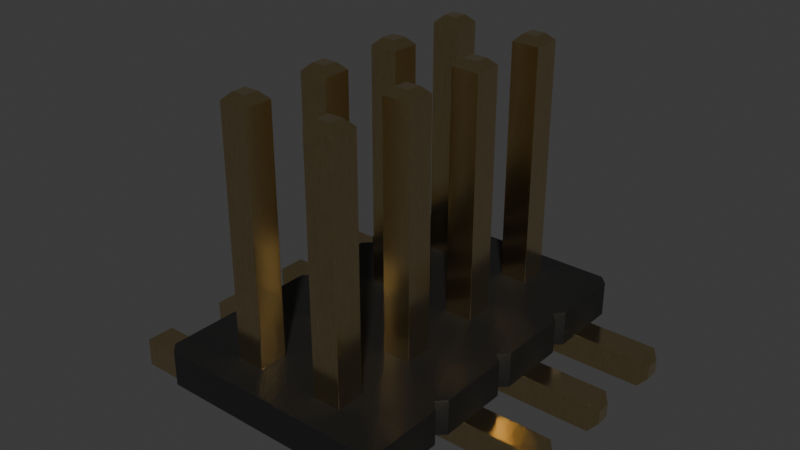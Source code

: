 # Source: PinHeader_2x4_P1.27mm_SMD.blend  (saved by Blender 4.1.24; exported with 4.5.12 LTS)
import bpy
from mathutils import Matrix  # noqa: F401  (used for matrix-valued properties, if any)

bpy.ops.wm.read_factory_settings(use_empty=True)
scene = bpy.context.scene
scene.name = 'Scene'

# ---- collections
col_pinheader_2x4_p1_27mm_smd = bpy.data.collections.new('PinHeader_2x4_P1.27mm_SMD'); scene.collection.children.link(col_pinheader_2x4_p1_27mm_smd)

# ---- materials (node trees are filled in below, after node groups)
mat_plastic_matte_black = bpy.data.materials.new('plastic_matte_black')
mat_plastic_matte_black.use_transparent_shadow = False
mat_plastic_matte_black.preview_render_type = 'CUBE'
mat_metal_goldpins_1 = bpy.data.materials.new('metal_goldpins_1')
mat_metal_goldpins_1.alpha_threshold = 0.0
mat_metal_goldpins_1.use_transparent_shadow = False
mat_metal_goldpins_1.preview_render_type = 'CUBE'
mat_metal_goldpins_1.diffuse_color = (0.5, 0.4018, 0.08046, 1.0)
mat_metal_goldpins_1.specular_color = (0.01, 0.05, 0.01)
mat_metal_goldpins_1.roughness = 0.5

# ---- material node trees
mat_plastic_matte_black.use_nodes = True; mat_plastic_matte_black.node_tree.nodes.clear()
_N = mat_plastic_matte_black.node_tree.nodes; _L = mat_plastic_matte_black.node_tree.links
n0 = _N.new('ShaderNodeOutputMaterial'); n0.name = 'Material Output'; n0.location = (463, 300)
n1 = _N.new('ShaderNodeBsdfPrincipled'); n1.name = 'Principled BSDF'; n1.location = (173, 300)
n1.distribution = 'GGX'
n1.subsurface_method = 'BURLEY'
n1.inputs[1].default_value = 0.06818
n1.inputs[2].default_value = 0.5182
n1.inputs[3].default_value = 1.45
n1.inputs[13].default_value = 0.6432
n1.inputs[20].default_value = 0.1027
n1.inputs[27].default_value = (0.0, 0.0, 0.0, 1.0)
n1.inputs[28].default_value = 1.0
n2 = _N.new('ShaderNodeTexCoord'); n2.name = 'Texture Coordinate'; n2.location = (-1001, 105)
n3 = _N.new('ShaderNodeBump'); n3.name = 'Bump'; n3.location = (-135, -86)
n3.inputs[0].default_value = 0.1
n3.inputs[1].default_value = 0.4
n3.inputs[2].default_value = 1.0
n4 = _N.new('ShaderNodeMapping'); n4.name = 'Mapping'; n4.location = (-755, 143)
n4.inputs[3].default_value = (2.0, 2.0, 2.0)
n5 = _N.new('ShaderNodeValToRGB'); n5.name = 'ColorRamp'; n5.location = (-147, 213)
while len(n5.color_ramp.elements) > 1: n5.color_ramp.elements.remove(n5.color_ramp.elements[-1])
n5.color_ramp.elements[0].position = 0.0; n5.color_ramp.elements[0].color = (0.005014, 0.005014, 0.005014, 1.0)
_e = n5.color_ramp.elements.new(0.9955); _e.color = (0.01269, 0.01269, 0.01269, 1.0)
n6 = _N.new('ShaderNodeTexNoise'); n6.name = 'Noise Texture'; n6.location = (-455, 203)
n6.inputs[2].default_value = 200.0
n6.inputs[3].default_value = 5.6
n6.inputs[4].default_value = 0.5208
_L.new(n1.outputs[0], n0.inputs[0])
_L.new(n6.outputs[0], n5.inputs[0])
_L.new(n5.outputs[0], n1.inputs[0])
_L.new(n2.outputs[2], n4.inputs[0])
_L.new(n4.outputs[0], n6.inputs[0])
_L.new(n6.outputs[0], n3.inputs[3])
_L.new(n3.outputs[0], n1.inputs[5])
n0.is_active_output = True
mat_metal_goldpins_1.use_nodes = True; mat_metal_goldpins_1.node_tree.nodes.clear()
_N = mat_metal_goldpins_1.node_tree.nodes; _L = mat_metal_goldpins_1.node_tree.links
n0 = _N.new('ShaderNodeOutputMaterial'); n0.name = 'Material Output'; n0.location = (521, 283)
n1 = _N.new('ShaderNodeBsdfPrincipled'); n1.name = 'Principled BSDF'; n1.location = (231, 283)
n1.distribution = 'GGX'
n1.subsurface_method = 'BURLEY'
n1.inputs[1].default_value = 1.0
n1.inputs[2].default_value = 0.1841
n1.inputs[3].default_value = 1.45
n1.inputs[8].default_value = 1.0
n1.inputs[10].default_value = 0.02727
n1.inputs[13].default_value = 0.475
n1.inputs[20].default_value = 0.2891
n1.inputs[24].default_value = 0.03545
n1.inputs[27].default_value = (0.0, 0.0, 0.0, 1.0)
n1.inputs[28].default_value = 1.0
n2 = _N.new('ShaderNodeMapping'); n2.name = 'Mapping'; n2.location = (-783, 233)
n2.vector_type = 'VECTOR'
n2.inputs[3].default_value = (29.8, 40.0, 1.0)
n3 = _N.new('ShaderNodeTexCoord'); n3.name = 'Texture Coordinate'; n3.location = (-1071, 295)
n4 = _N.new('ShaderNodeTexNoise'); n4.name = 'Noise Texture'; n4.location = (-553, 188)
n4.inputs[3].default_value = 13.2
n4.inputs[4].default_value = 0.8833
n4.inputs[8].default_value = 4.0
n5 = _N.new('ShaderNodeValToRGB'); n5.name = 'ColorRamp'; n5.location = (-286, 264)
while len(n5.color_ramp.elements) > 1: n5.color_ramp.elements.remove(n5.color_ramp.elements[-1])
n5.color_ramp.elements[0].position = 0.3295; n5.color_ramp.elements[0].color = (0.9756, 0.7616, 0.4151, 1.0)
_e = n5.color_ramp.elements.new(0.8); _e.color = (0.2997, 0.2211, 0.05513, 1.0)
n6 = _N.new('ShaderNodeMix'); n6.name = 'Mix'; n6.location = (17, 298)
n6.data_type = 'RGBA'
n6.inputs[0].default_value = 0.02727
n6.inputs[7].default_value = (0.5518, 0.2626, 0.03915, 1.0)
_L.new(n1.outputs[0], n0.inputs[0])
_L.new(n2.outputs[0], n4.inputs[0])
_L.new(n3.outputs[0], n2.inputs[0])
_L.new(n4.outputs[0], n5.inputs[0])
_L.new(n5.outputs[0], n6.inputs[6])
_L.new(n6.outputs[2], n1.inputs[0])
n0.is_active_output = True

# ---- world
world_world = bpy.data.worlds.new('World'); scene.world = world_world
world_world.use_nodes = True; world_world.node_tree.nodes.clear()
_N = world_world.node_tree.nodes; _L = world_world.node_tree.links
n0 = _N.new('ShaderNodeOutputWorld'); n0.name = 'World Output'; n0.location = (300, 300)
n1 = _N.new('ShaderNodeBackground'); n1.name = 'Background'; n1.location = (10, 300)
n1.inputs[0].default_value = (0.05088, 0.05088, 0.05088, 1.0)
_L.new(n1.outputs[0], n0.inputs[0])
n0.is_active_output = True
world_world.color = (0.05088, 0.05088, 0.05088)
world_world.use_sun_shadow = False
world_world.sun_shadow_jitter_overblur = 0.0

# ---- meshes
me_pinheader_2x4_p1_27mm_smd = bpy.data.meshes.new('PinHeader_2x4_P1.27mm_SMD')
me_pinheader_2x4_p1_27mm_smd.from_pydata([(1.7, 2.413, 0.9), (-1.573, 2.54, 0.4), (1.573, 2.54, 0.4), (-1.7, 2.413, 0.4), (-0.435, 2.105, 0.4), (-0.435, 1.705, 0.4), (-1.7, 1.397, 0.4), (-1.573, 1.27, 0.4), (-1.7, 1.143, 0.4), (-0.835, 0.835, 0.4), (-0.435, 0.435, 0.4), (-1.573, 0.0, 0.4), (-0.835, -0.835, 0.4), (-1.7, -1.143, 0.4), (-0.835, -1.705, 0.4), (-0.435, -2.105, 0.4), (-0.835, -2.105, 0.4), (-1.7, -2.413, 0.4), (0.835, -2.105, 0.4), (0.435, -2.105, 0.4), (0.435, -1.705, 0.4), (0.835, -1.705, 0.4), (1.7, -0.127, 0.4), (1.7, 0.127, 0.4), (0.835, 0.435, 0.4), (0.835, 0.835, 0.4), (0.835, 1.705, 0.4), (0.435, 1.705, 0.4), (0.435, 2.105, 0.4), (1.7, 2.413, 0.4), (-1.573, 2.54, 0.9), (-1.7, 2.413, 0.9), (-1.573, -1.27, 0.9), (-1.7, -1.397, 0.9), (1.573, 0.0, 0.9), (1.7, 1.397, 0.9), (1.573, 2.54, 0.9), (0.835, 0.835, 0.9), (0.435, 0.835, 0.9), (-0.835, 0.835, 0.9), (-0.435, 0.835, 0.9), (0.835, -0.835, 0.9), (0.835, -0.435, 0.9), (-0.435, -0.435, 0.9), (-0.435, -0.835, 0.9), (-0.835, 2.105, 0.9), (-0.435, 2.105, 0.9), (0.835, 1.705, 0.9), (0.835, 2.105, 0.9), (0.435, 1.705, 0.9), (-1.7, 1.397, 0.9), (0.835, 2.105, 0.4), (1.573, 1.27, 0.4), (1.7, 1.397, 0.4), (1.7, 1.143, 0.4), (1.573, 1.27, 0.9), (1.7, 0.127, 0.9), (1.7, 1.143, 0.9), (0.435, 0.835, 0.4), (0.435, 0.435, 0.4), (1.573, 0.0, 0.4), (1.7, -0.127, 0.9), (1.7, -1.143, 0.4), (0.435, -0.435, 0.4), (0.835, -0.435, 0.4), (0.435, -0.835, 0.4), (0.835, -0.835, 0.4), (1.573, -1.27, 0.4), (1.573, -1.27, 0.9), (1.7, -1.143, 0.9), (1.7, -1.397, 0.4), (1.7, -2.413, 0.4), (1.7, -1.397, 0.9), (1.573, -2.54, 0.4), (1.7, -2.413, 0.9), (-1.573, -2.54, 0.9), (1.573, -2.54, 0.9), (-1.573, -2.54, 0.4), (-1.7, -2.413, 0.9), (-0.435, -1.705, 0.4), (-1.7, -1.397, 0.4), (-1.7, -1.143, 0.9), (-1.573, -1.27, 0.4), (-1.7, -0.127, 0.4), (-0.435, -0.835, 0.4), (-0.435, -0.435, 0.4), (-0.835, -0.435, 0.4), (-1.573, 0.0, 0.9), (-1.7, -0.127, 0.9), (-1.7, 0.127, 0.4), (-1.7, 1.143, 0.9), (-1.7, 0.127, 0.9), (-0.835, 0.435, 0.4), (-0.435, 0.835, 0.4), (-1.573, 1.27, 0.9), (-0.835, 1.705, 0.4), (-0.835, 2.105, 0.4), (0.435, 0.435, 0.9), (0.835, 0.435, 0.9), (-0.435, 0.435, 0.9), (-0.835, 0.435, 0.9), (0.435, -0.435, 0.9), (0.435, -0.835, 0.9), (-0.835, -0.435, 0.9), (-0.835, -0.835, 0.9), (-0.835, -2.105, 0.9), (-0.435, -2.105, 0.9), (-0.435, -1.705, 0.9), (-0.835, -1.705, 0.9), (0.435, -2.105, 0.9), (0.835, -2.105, 0.9), (0.835, -1.705, 0.9), (0.435, -1.705, 0.9), (-0.835, 1.705, 0.9), (-0.435, 1.705, 0.9), (0.435, 2.105, 0.9), (-0.435, 2.105, 0.4), (-0.435, 1.705, 0.4), (-0.835, 0.835, 0.4), (-0.435, 0.435, 0.4), (-0.835, -0.835, 0.4), (-0.835, -1.705, 0.4), (-0.435, -2.105, 0.4), (-0.835, -2.105, 0.4), (0.835, -2.105, 0.4), (0.435, -2.105, 0.4), (0.435, -1.705, 0.4), (0.835, -1.705, 0.4), (0.835, 0.435, 0.4), (0.835, 0.835, 0.4), (0.835, 1.705, 0.4), (0.435, 1.705, 0.4), (0.435, 2.105, 0.4), (-2.685, 2.105, 0.4), (0.7315, 2.105, 0.01363), (0.4886, 2.105, 0.2), (0.835, 2.105, 0.4), (0.835, 1.705, 0.0), (0.635, 1.705, 0.05359), (0.4886, 1.705, 0.2), (0.635, 2.105, 0.05359), (0.5522, 2.105, 0.1172), (0.4486, 2.105, 0.2965), (0.7315, 1.705, 0.01363), (0.5522, 1.705, 0.1172), (0.4486, 1.705, 0.2965), (0.835, 0.835, 0.0), (0.5522, 0.835, 0.1172), (0.4486, 0.835, 0.2965), (0.435, 0.835, 0.4), (0.7315, 0.435, 0.01363), (0.5522, 0.435, 0.1172), (0.4886, 0.435, 0.2), (0.7315, 0.835, 0.01363), (0.635, 0.835, 0.05359), (0.4886, 0.835, 0.2), (0.835, 0.435, 0.0), (0.635, 0.435, 0.05359), (0.4486, 0.435, 0.2965), (0.435, 0.435, 0.4), (0.635, -0.435, 0.05359), (0.5522, -0.435, 0.1172), (0.4886, -0.435, 0.2), (0.4486, -0.435, 0.2965), (0.435, -0.435, 0.4), (0.835, -0.435, 0.4), (0.835, -0.835, 0.0), (0.435, -0.835, 0.4), (0.7315, -0.435, 0.01363), (0.7315, -0.835, 0.01363), (0.635, -0.835, 0.05359), (0.5522, -0.835, 0.1172), (0.4886, -0.835, 0.2), (0.4486, -0.835, 0.2965), (0.835, -0.835, 0.4), (0.7315, -1.705, 0.01363), (0.835, -1.705, 0.0), (0.835, -2.105, 0.0), (0.7315, -2.105, 0.01363), (0.5522, -2.105, 0.1172), (0.4886, -2.105, 0.2), (0.635, -1.705, 0.05359), (0.5522, -1.705, 0.1172), (0.4886, -1.705, 0.2), (0.4486, -1.705, 0.2965), (0.635, -2.105, 0.05359), (0.4486, -2.105, 0.2965), (-0.7315, -2.105, 0.01363), (-0.635, -2.105, 0.05359), (-0.4886, -2.105, 0.2), (-0.4486, -2.105, 0.2965), (-0.4886, -1.705, 0.2), (-0.4486, -1.705, 0.2965), (-0.435, -1.705, 0.4), (-0.835, -2.105, 0.0), (-0.5522, -2.105, 0.1172), (-2.685, -1.705, 0.4), (-2.685, -1.705, 0.0), (-0.835, -1.705, 0.0), (-0.7315, -1.705, 0.01363), (-0.635, -1.705, 0.05359), (-0.5522, -1.705, 0.1172), (-2.685, -0.835, 0.4), (-0.635, -0.835, 0.05359), (-0.4486, -0.835, 0.2965), (-0.635, -0.435, 0.05359), (-0.4886, -0.435, 0.2), (-0.4486, -0.435, 0.2965), (-0.435, -0.835, 0.4), (-0.7315, -0.835, 0.01363), (-0.5522, -0.835, 0.1172), (-0.4886, -0.835, 0.2), (-0.835, -0.435, 0.0), (-0.7315, -0.435, 0.01363), (-0.5522, -0.435, 0.1172), (-0.435, -0.435, 0.4), (-0.835, -0.435, 0.4), (-2.685, 0.435, 0.4), (-0.635, 0.435, 0.05359), (-0.4886, 0.435, 0.2), (-0.835, 0.435, 0.4), (-0.4486, 0.835, 0.2965), (-0.7315, 0.435, 0.01363), (-0.5522, 0.435, 0.1172), (-0.4486, 0.435, 0.2965), (-2.685, 0.835, 0.4), (-0.835, 0.835, 0.0), (-0.7315, 0.835, 0.01363), (-0.635, 0.835, 0.05359), (-0.5522, 0.835, 0.1172), (-0.4886, 0.835, 0.2), (-0.435, 0.835, 0.4), (-0.5522, 1.705, 0.1172), (-0.4886, 1.705, 0.2), (-0.835, 1.705, 0.4), (-0.835, 2.105, 0.0), (-0.7315, 2.105, 0.01363), (-0.635, 2.105, 0.05359), (-0.5522, 2.105, 0.1172), (-0.7315, 1.705, 0.01363), (-0.635, 1.705, 0.05359), (-0.4486, 1.705, 0.2965), (-2.685, 2.105, 0.0), (-0.4886, 2.105, 0.2), (-0.4486, 2.105, 0.2965), (-0.835, 2.105, 0.4), (0.835, 0.435, 4.3), (-0.435, 0.435, 4.3), (-0.835, 0.835, 4.3), (0.835, -0.435, 4.3), (0.435, -0.435, 4.3), (0.435, -0.835, 4.3), (0.835, -0.835, 4.3), (-0.435, -0.835, 4.3), (-0.835, -0.835, 4.3), (-0.435, -0.435, 4.3), (-0.835, -2.105, 4.3), (-0.435, -1.705, 4.3), (-0.835, -1.705, 4.3), (0.435, -1.705, 4.3), (-0.435, 1.705, 4.3), (-0.835, 1.705, 4.3), (0.835, 2.105, 4.3), (0.435, 2.105, 4.3), (-2.785, 2.005, 0.3), (2.685, 2.105, 0.4), (2.685, 1.705, 0.4), (2.785, 2.005, 0.1), (0.835, 2.105, 0.0), (2.685, 1.705, 0.0), (2.685, 0.435, 0.4), (2.685, 0.435, 0.0), (2.685, -0.835, 0.4), (2.785, -0.535, 0.3), (2.785, -0.535, 0.1), (2.685, -0.435, 0.0), (0.835, -0.435, 0.0), (2.785, -0.735, 0.1), (2.785, -1.805, 0.3), (2.785, -1.805, 0.1), (2.685, -1.705, 0.4), (2.685, -2.105, 0.0), (2.685, -2.105, 0.4), (2.785, -2.005, 0.3), (-2.685, -2.105, 0.4), (-2.685, -0.835, 0.0), (-2.785, -0.735, 0.3), (-0.835, -0.835, 0.0), (-2.685, -0.435, 0.4), (-2.785, -0.535, 0.3), (-2.685, -0.435, 0.0), (-2.785, 0.535, 0.1), (-2.685, 0.835, 0.0), (-2.685, 0.435, 0.0), (-0.835, 0.435, 0.0), (-2.785, 0.735, 0.1), (-2.685, 1.705, 0.4), (-2.785, 1.805, 0.3), (-0.835, 1.705, 0.0), (0.535, 0.735, 4.4), (0.835, 0.835, 4.3), (0.435, 0.835, 4.3), (0.435, 0.435, 4.3), (0.535, 0.535, 4.4), (0.735, 0.535, 4.4), (-0.435, 0.835, 4.3), (-0.835, 0.435, 4.3), (-0.735, 0.535, 4.4), (0.535, -0.535, 4.4), (0.735, -0.535, 4.4), (-0.535, -0.535, 4.4), (-0.835, -0.435, 4.3), (-0.435, -2.105, 4.3), (-0.535, -2.005, 4.4), (-0.535, -1.805, 4.4), (-0.735, -1.805, 4.4), (0.735, -2.005, 4.4), (0.435, -2.105, 4.3), (0.835, -2.105, 4.3), (0.535, -1.805, 4.4), (0.835, -1.705, 4.3), (-0.835, 2.105, 4.3), (-0.535, 1.805, 4.4), (-0.435, 2.105, 4.3), (0.735, 2.005, 4.4), (0.535, 2.005, 4.4), (0.535, 1.805, 4.4), (0.735, 1.805, 4.4), (0.835, 1.705, 4.3), (0.435, 1.705, 4.3), (-2.785, 2.005, 0.1), (2.785, 2.005, 0.3), (2.785, 1.805, 0.3), (2.785, 1.805, 0.1), (2.685, 2.105, 0.0), (2.685, 0.835, 0.4), (2.785, 0.735, 0.3), (2.785, 0.535, 0.3), (2.785, 0.735, 0.1), (2.785, 0.535, 0.1), (2.685, 0.835, 0.0), (2.685, -0.435, 0.4), (2.785, -0.735, 0.3), (2.685, -0.835, 0.0), (2.785, -2.005, 0.1), (2.685, -1.705, 0.0), (-2.785, -1.805, 0.3), (-2.785, -2.005, 0.3), (-2.785, -2.005, 0.1), (-2.785, -1.805, 0.1), (-2.685, -2.105, 0.0), (-2.785, -0.535, 0.1), (-2.785, -0.735, 0.1), (-2.785, 0.735, 0.3), (-2.785, 0.535, 0.3), (-2.685, 1.705, 0.0), (-2.785, 1.805, 0.1), (0.735, 0.735, 4.4), (-0.535, 0.735, 4.4), (-0.535, 0.535, 4.4), (-0.735, 0.735, 4.4), (0.535, -0.735, 4.4), (0.735, -0.735, 4.4), (-0.535, -0.735, 4.4), (-0.735, -0.735, 4.4), (-0.735, -0.535, 4.4), (-0.735, -2.005, 4.4), (0.535, -2.005, 4.4), (0.735, -1.805, 4.4), (-0.535, 2.005, 4.4), (-0.735, 1.805, 4.4), (-0.735, 2.005, 4.4)], [], [(50, 31, 3, 6), (216, 288, 202, 120), (256, 312, 313, 366), (105, 16, 14, 108), (53, 29, 0, 35), (93, 9, 95, 5, 4, 1, 2, 51, 28, 27, 58, 59, 10), (210, 214, 206, 211), (303, 302, 246, 304), (172, 162, 161, 171), (78, 33, 80, 17), (344, 283, 282, 281), (76, 74, 72, 68, 69, 61, 41, 102, 111, 110, 109, 112, 44, 104, 103, 87, 88, 81, 32, 33, 78, 108, 107, 106, 75), (258, 315, 314, 257), (143, 134, 268, 137), (130, 266, 265, 136), (30, 36, 2, 1), (305, 247, 119, 231), (253, 255, 310, 363), (217, 354, 291, 293), (329, 326, 325, 263), (344, 279, 278, 283), (298, 235, 236, 239), (367, 317, 318, 316), (128, 129, 300, 246), (72, 74, 71, 70), (350, 348, 349, 197), (321, 371, 369, 323), (257, 314, 313, 312), (292, 293, 291, 295), (339, 337, 270, 271), (305, 358, 359, 247), (90, 94, 7, 8), (23, 54, 57, 56), (31, 30, 1, 3), (75, 78, 17, 77), (36, 0, 29, 2), (56, 34, 60, 23), (163, 173, 167, 164), (156, 146, 340, 271), (61, 69, 62, 22), (251, 361, 308, 250), (69, 68, 67, 62), (137, 268, 334, 269), (245, 133, 296, 234), (32, 81, 13, 82), (362, 309, 308, 361), (114, 46, 4, 5), (113, 95, 96, 45), (196, 346, 347, 284), (76, 75, 77, 73), (19, 109, 110, 18), (158, 148, 155, 152), (148, 158, 159, 149), (128, 270, 335, 129), (209, 213, 205, 203), (83, 13, 81, 88), (280, 278, 279, 345), (50, 94, 39, 40, 99, 100, 91, 87, 103, 43, 44, 112, 111, 102, 101, 42, 41, 61, 34, 56, 37, 98, 97, 38, 47, 49, 115, 46, 114, 113, 45, 30, 31), (203, 205, 214, 210), (219, 230, 221, 224), (169, 168, 276, 166), (224, 221, 231, 119), (171, 161, 160, 170), (287, 212, 213, 209), (227, 226, 292, 225, 118, 248, 305, 231, 221, 230, 229, 228), (211, 206, 207, 204), (371, 321, 261, 370), (241, 244, 116, 117), (296, 297, 356, 355), (341, 273, 274, 275), (216, 120, 254, 311), (291, 354, 353, 295), (223, 229, 230, 219), (333, 267, 331, 332), (121, 123, 256, 258), (150, 153, 146, 156), (317, 259, 126, 125), (193, 257, 312, 122), (259, 319, 368, 320), (145, 142, 135, 139), (320, 368, 316, 318), (167, 251, 250, 164), (245, 234, 261, 321), (188, 200, 201, 195), (130, 136, 262, 328), (307, 359, 358, 360), (335, 336, 338, 340), (157, 154, 153, 150), (174, 272, 341, 165), (133, 264, 297, 296), (170, 160, 168, 169), (68, 72, 70, 67), (194, 350, 197, 198), (272, 342, 273, 341), (74, 76, 73, 71), (294, 293, 292, 226), (124, 282, 280, 127), (222, 227, 228, 218), (166, 276, 275, 343), (133, 242, 330, 264), (300, 301, 299, 357), (287, 285, 290, 212), (33, 32, 82, 80), (118, 225, 217, 220), (282, 283, 278, 280), (55, 57, 54, 52), (20, 112, 109, 19), (298, 355, 242, 235), (35, 55, 52, 53), (232, 238, 243, 233), (196, 197, 349, 346), (248, 360, 358, 305), (185, 181, 175, 178), (307, 360, 248, 306), (254, 253, 363, 364), (38, 58, 25, 37), (311, 365, 310, 255), (366, 313, 314, 315), (261, 260, 322, 370), (265, 331, 267, 334), (323, 369, 322, 260), (262, 263, 325, 324), (45, 96, 4, 46), (364, 363, 310, 365), (361, 251, 252, 362), (316, 368, 319, 367), (262, 324, 327, 328), (270, 337, 336, 335), (356, 297, 264, 330), (285, 352, 351, 290), (343, 275, 274, 277), (329, 328, 327, 326), (370, 322, 369, 371), (340, 338, 339, 271), (277, 274, 273, 342), (317, 367, 319, 259), (64, 66, 41, 42), (334, 267, 333, 269), (355, 356, 330, 242), (352, 286, 289, 351), (304, 357, 299, 303), (121, 196, 284, 123), (106, 107, 79, 15), (38, 97, 59, 58), (94, 50, 6, 7), (249, 250, 308, 309), (43, 103, 86, 85), (51, 48, 115, 28), (97, 98, 24, 59), (43, 85, 84, 44), (10, 99, 40, 93), (95, 113, 114, 5), (101, 102, 65, 63), (92, 100, 99, 10), (39, 9, 93, 40), (37, 25, 24, 98), (107, 108, 14, 79), (115, 49, 27, 28), (177, 176, 345, 281), (16, 105, 106, 15), (104, 44, 84, 12), (102, 41, 66, 65), (12, 86, 103, 104), (64, 42, 101, 63), (49, 47, 26, 27), (48, 51, 26, 47), (21, 111, 112, 20), (21, 18, 110, 111), (151, 147, 154, 157), (233, 243, 244, 241), (288, 290, 351, 289), (138, 140, 134, 143), (18, 21, 66, 64, 59, 24, 25, 58, 27, 26, 51, 2, 29, 53, 52, 54, 23, 60, 22, 62, 67, 70, 71, 73, 77, 16, 15, 79, 14, 12, 84, 20, 19), (306, 247, 359, 307), (116, 323, 260, 117), (284, 347, 348, 350), (208, 215, 255, 253), (300, 357, 304, 246), (339, 338, 336, 337), (202, 286, 352, 285), (173, 163, 162, 172), (8, 89, 91, 90), (141, 135, 142, 132, 263, 262, 136, 265, 334, 268, 134, 140), (144, 141, 140, 138), (194, 198, 199, 187), (195, 201, 191, 189), (266, 332, 331, 265), (3, 1, 4, 96, 95, 9, 92, 10, 59, 64, 63, 65, 66, 21, 20, 84, 85, 86, 12, 14, 16, 77, 17, 80, 82, 13, 83, 11, 89, 8, 7, 6), (139, 135, 141, 144), (186, 184, 183, 180), (130, 328, 329, 131, 145, 139, 144, 138, 143, 137, 269, 266), (179, 182, 181, 185), (147, 155, 148, 149, 301, 300, 129, 335, 340, 146, 153, 154), (118, 220, 306, 248), (277, 342, 272, 343), (161, 162, 163, 164, 250, 249, 165, 341, 275, 276, 168, 160), (34, 61, 22, 60), (327, 324, 325, 326), (152, 155, 147, 151), (169, 166, 343, 272, 174, 252, 251, 167, 173, 172, 171, 170), (48, 47, 38, 37, 56, 57, 55, 35, 0, 36, 30, 45, 46, 115), (182, 183, 184, 126, 259, 320, 127, 280, 345, 176, 175, 181), (178, 175, 176, 177), (187, 199, 200, 188), (185, 178, 177, 281, 282, 124, 318, 317, 125, 186, 180, 179), (189, 191, 192, 190), (184, 186, 125, 126), (189, 190, 122, 312, 256, 123, 284, 350, 194, 187, 188, 195), (288, 289, 286, 202), (213, 212, 290, 288, 216, 311, 255, 215, 207, 206, 214, 205), (190, 192, 193, 122), (208, 253, 254, 120, 202, 285, 287, 209, 203, 210, 211, 204), (180, 183, 182, 179), (150, 156, 271, 270, 128, 246, 302, 159, 158, 152, 151, 157), (117, 260, 261, 234, 296, 355, 298, 239, 240, 232, 233, 241), (222, 218, 223, 219, 224, 119, 247, 306, 220, 217, 293, 294), (252, 249, 309, 362), (121, 258, 257, 193, 192, 191, 201, 200, 199, 198, 197, 196), (204, 207, 215, 208), (240, 237, 238, 232), (236, 235, 242, 133, 245, 321, 323, 116, 244, 243, 238, 237), (294, 226, 227, 222), (345, 279, 344, 281), (174, 165, 249, 252), (87, 91, 89, 11), (100, 39, 94, 90, 91), (225, 292, 295, 353), (159, 302, 301, 149), (225, 353, 354, 217), (88, 87, 11, 83), (239, 236, 237, 240), (142, 145, 131, 132), (131, 329, 263, 132), (124, 127, 320, 318), (301, 302, 303, 299), (75, 106, 105, 108, 78), (365, 311, 254, 364), (315, 258, 256, 366), (348, 347, 346, 349), (333, 332, 266, 269), (100, 92, 9, 39), (218, 228, 229, 223)])
me_pinheader_2x4_p1_27mm_smd.polygons.foreach_set('use_smooth', [True] * 242)
me_pinheader_2x4_p1_27mm_smd.polygons.foreach_set('material_index', [0, 1, 1, 0, 0, 0, 1, 1, 1, 0, 1, 0, 1, 1, 1, 0, 1, 1, 1, 1, 1, 1, 1, 1, 0, 1, 1, 1, 1, 1, 1, 0, 0, 0, 0, 0, 0, 1, 1, 0, 1, 0, 1, 1, 0, 1, 0, 0, 1, 0, 0, 1, 1, 1, 1, 0, 1, 0, 1, 1, 1, 1, 1, 1, 1, 1, 1, 1, 1, 1, 1, 1, 1, 1, 1, 1, 1, 1, 1, 1, 1, 1, 1, 1, 1, 1, 1, 1, 1, 1, 1, 0, 1, 1, 0, 1, 1, 1, 1, 1, 1, 1, 0, 1, 1, 0, 0, 1, 0, 1, 1, 1, 1, 1, 1, 0, 1, 1, 1, 1, 1, 1, 0, 1, 1, 1, 1, 1, 1, 1, 1, 1, 1, 1, 1, 1, 0, 1, 1, 1, 1, 1, 0, 0, 0, 1, 0, 0, 0, 0, 0, 0, 0, 0, 0, 0, 0, 0, 1, 0, 0, 0, 0, 0, 0, 0, 0, 0, 1, 1, 1, 1, 0, 1, 1, 1, 1, 1, 1, 1, 1, 0, 1, 1, 1, 1, 1, 0, 1, 1, 1, 1, 1, 1, 1, 1, 0, 1, 1, 1, 0, 1, 1, 1, 1, 1, 1, 1, 1, 1, 1, 1, 1, 1, 1, 1, 1, 1, 1, 1, 1, 1, 1, 1, 0, 0, 1, 1, 1, 0, 1, 1, 1, 1, 1, 0, 1, 1, 1, 1, 0, 1])
_k = set([(0, 29), (0, 35), (0, 36), (1, 2), (1, 3), (1, 30), (2, 29), (2, 36), (3, 6), (3, 31), (4, 5), (4, 46), (4, 96), (5, 95), (5, 114), (6, 7), (6, 50), (7, 8), (7, 94), (8, 89), (8, 90), (9, 39), (9, 92), (9, 93), (10, 92), (10, 93), (10, 99), (11, 83), (11, 87), (11, 89), (12, 84), (12, 86), (12, 104), (13, 81), (13, 82), (13, 83), (14, 16), (14, 79), (14, 108), (15, 16), (15, 79), (15, 106), (16, 105), (17, 77), (17, 78), (17, 80), (18, 19), (18, 21), (18, 110), (19, 20), (19, 109), (20, 21), (20, 112), (21, 111), (22, 60), (22, 61), (22, 62), (23, 54), (23, 56), (23, 60), (24, 25), (24, 59), (24, 98), (25, 37), (25, 58), (26, 27), (26, 47), (26, 51), (27, 28), (27, 49), (28, 51), (28, 115), (29, 53), (30, 31), (30, 36), (31, 50), (32, 33), (32, 81), (32, 82), (33, 78), (33, 80), (34, 56), (34, 60), (34, 61), (35, 53), (35, 55), (37, 38), (37, 98), (38, 58), (38, 97), (39, 40), (39, 100), (40, 93), (40, 99), (41, 42), (41, 66), (41, 102), (42, 64), (42, 101), (43, 44), (43, 85), (43, 103), (44, 84), (44, 104), (45, 46), (45, 96), (45, 113), (46, 114), (47, 48), (47, 49), (48, 51), (48, 115), (49, 115), (50, 94), (52, 53), (52, 54), (52, 55), (54, 57), (55, 57), (56, 57), (58, 59), (59, 97), (61, 69), (62, 67), (62, 69), (63, 64), (63, 65), (63, 101), (64, 66), (65, 66), (65, 102), (67, 68), (67, 70), (68, 69), (68, 72), (70, 71), (70, 72), (71, 73), (71, 74), (72, 74), (73, 76), (73, 77), (74, 76), (75, 76), (75, 77), (75, 78), (79, 107), (80, 82), (81, 88), (83, 88), (84, 85), (85, 86), (86, 103), (87, 88), (87, 91), (89, 91), (90, 91), (90, 94), (92, 100), (95, 96), (95, 113), (97, 98), (99, 100), (101, 102), (103, 104), (105, 106), (105, 108), (106, 107), (107, 108), (109, 110), (109, 112), (110, 111), (111, 112), (113, 114), (116, 244), (116, 323), (117, 241), (117, 260), (118, 220), (118, 225), (118, 248), (119, 224), (119, 247), (120, 202), (120, 216), (120, 254), (121, 123), (121, 196), (121, 258), (122, 190), (122, 312), (123, 256), (123, 284), (124, 127), (124, 282), (124, 318), (125, 186), (125, 317), (126, 184), (126, 259), (127, 280), (127, 320), (128, 129), (128, 246), (128, 270), (129, 300), (129, 335), (130, 136), (130, 266), (130, 328), (131, 145), (131, 329), (132, 142), (132, 263), (133, 242), (133, 245), (133, 264), (133, 296), (134, 140), (134, 268), (135, 141), (135, 142), (136, 262), (136, 265), (137, 143), (137, 269), (138, 143), (138, 144), (139, 144), (139, 145), (140, 141), (146, 153), (146, 340), (147, 154), (147, 155), (148, 149), (148, 155), (149, 301), (150, 156), (150, 157), (151, 152), (151, 157), (152, 158), (153, 154), (156, 271), (158, 159), (159, 302), (160, 161), (160, 168), (161, 162), (162, 163), (163, 164), (164, 250), (165, 174), (165, 249), (165, 341), (166, 169), (166, 343), (167, 173), (167, 251), (168, 276), (169, 170), (170, 171), (171, 172), (172, 173), (174, 252), (174, 272), (175, 176), (175, 181), (176, 345), (177, 178), (177, 281), (178, 185), (179, 180), (179, 185), (180, 186), (181, 182), (182, 183), (183, 184), (187, 188), (187, 194), (188, 195), (189, 190), (189, 195), (191, 192), (191, 201), (192, 193), (193, 257), (194, 350), (196, 197), (196, 284), (196, 346), (197, 198), (197, 349), (197, 350), (198, 199), (199, 200), (200, 201), (202, 285), (202, 286), (202, 288), (203, 209), (203, 210), (204, 208), (204, 211), (205, 213), (205, 214), (206, 207), (206, 214), (207, 215), (208, 253), (209, 287), (210, 211), (212, 213), (212, 290), (215, 255), (216, 288), (216, 311), (217, 220), (217, 225), (217, 293), (217, 354), (218, 222), (218, 223), (219, 223), (219, 224), (220, 306), (221, 230), (221, 231), (222, 294), (225, 292), (225, 353), (226, 227), (226, 292), (227, 228), (228, 229), (229, 230), (231, 305), (232, 233), (232, 240), (233, 241), (234, 245), (234, 261), (234, 296), (235, 236), (235, 242), (236, 237), (237, 238), (238, 243), (239, 240), (239, 298), (242, 330), (242, 355), (243, 244), (245, 321), (246, 300), (246, 302), (246, 304), (247, 305), (247, 306), (247, 359), (248, 305), (248, 306), (248, 360), (249, 250), (249, 252), (249, 309), (250, 251), (250, 308), (251, 252), (251, 361), (252, 362), (253, 254), (253, 255), (253, 363), (254, 311), (254, 364), (255, 310), (255, 311), (256, 258), (256, 312), (256, 366), (257, 258), (257, 312), (257, 314), (258, 315), (259, 317), (259, 319), (259, 320), (260, 261), (260, 322), (260, 323), (261, 321), (261, 370), (262, 263), (262, 324), (262, 328), (263, 325), (263, 329), (264, 297), (264, 330), (265, 266), (265, 331), (265, 334), (266, 269), (266, 332), (267, 331), (267, 333), (267, 334), (268, 334), (269, 333), (269, 334), (270, 271), (270, 335), (270, 337), (271, 339), (271, 340), (272, 341), (272, 342), (272, 343), (273, 274), (273, 341), (273, 342), (274, 275), (274, 277), (275, 276), (275, 341), (275, 343), (277, 342), (277, 343), (278, 279), (278, 280), (278, 283), (279, 344), (279, 345), (280, 282), (280, 345), (281, 282), (281, 344), (281, 345), (282, 283), (283, 344), (284, 347), (284, 350), (285, 287), (285, 290), (285, 352), (286, 289), (286, 352), (288, 289), (288, 290), (289, 351), (290, 351), (291, 293), (291, 295), (291, 354), (292, 293), (292, 295), (293, 294), (295, 353), (296, 297), (296, 355), (297, 356), (298, 355), (299, 301), (299, 303), (299, 357), (300, 301), (300, 357), (301, 302), (302, 303), (303, 304), (304, 357), (305, 358), (306, 307), (307, 359), (307, 360), (308, 309), (308, 361), (309, 362), (310, 363), (310, 365), (311, 365), (312, 313), (313, 314), (313, 366), (314, 315), (315, 366), (316, 318), (316, 367), (316, 368), (317, 318), (317, 367), (318, 320), (319, 367), (319, 368), (320, 368), (321, 323), (321, 371), (322, 369), (322, 370), (323, 369), (324, 325), (324, 327), (325, 326), (326, 327), (326, 329), (327, 328), (328, 329), (330, 356), (331, 332), (332, 333), (335, 336), (335, 340), (336, 337), (336, 338), (337, 339), (338, 339), (338, 340), (346, 347), (346, 349), (347, 348), (348, 349), (348, 350), (351, 352), (353, 354), (355, 356), (358, 359), (358, 360), (361, 362), (363, 364), (364, 365), (369, 371), (370, 371)])
me_pinheader_2x4_p1_27mm_smd.attributes.new('sharp_edge', 'BOOLEAN', 'EDGE').data.foreach_set('value', [ (min(e.vertices), max(e.vertices)) in _k for e in me_pinheader_2x4_p1_27mm_smd.edges])
_uv = me_pinheader_2x4_p1_27mm_smd.uv_layers.new(name='UVMap')
_uv.uv.foreach_set('vector', [0.7508, 0.2666, 0.9332, 0.2666, 0.9332, 0.1768, 0.7508, 0.1768, 0.3501, 0.4219, 0.01795, 0.4219, 0.01795, 0.3501, 0.3501, 0.3501, 0.3501, 0.1221, 0.4219, 0.1221, 0.4039, 0.14, 0.368, 0.14, 0.1221, 0.2666, 0.1221, 0.1768, 0.1939, 0.1768, 0.1939, 0.2666, 0.7508, 0.1768, 0.9332, 0.1768, 0.9332, 0.2666, 0.7508, 0.2666, 0.4219, 0.6499, 0.3501, 0.6499, 0.3501, 0.8061, 0.4219, 0.8061, 0.4219, 0.8779, 0.2176, 0.956, 0.7824, 0.956, 0.6499, 0.8779, 0.5781, 0.8779, 0.5781, 0.8061, 0.5781, 0.6499, 0.5781, 0.5781, 0.4219, 0.5781, 0.3501, 0.1261, 0.4219, 0.1261, 0.4219, 0.1409, 0.3501, 0.1409, 0.5961, 0.5961, 0.5781, 0.5781, 0.6499, 0.5781, 0.632, 0.5961, 0.3501, 0.1409, 0.4219, 0.1409, 0.4219, 0.1261, 0.3501, 0.1261, 0.06679, 0.2666, 0.2492, 0.2666, 0.2492, 0.1768, 0.06679, 0.1768, 0.14, 0.123, 0.14, 0.1589, 0.1221, 0.1768, 0.1221, 0.105, 0.7824, 0.04399, 0.8052, 0.06679, 0.8052, 0.2492, 0.7824, 0.272, 0.8052, 0.2948, 0.8052, 0.4772, 0.6499, 0.3501, 0.5781, 0.3501, 0.6499, 0.1939, 0.6499, 0.1221, 0.5781, 0.1221, 0.5781, 0.1939, 0.4219, 0.3501, 0.3501, 0.3501, 0.3501, 0.4219, 0.2176, 0.5, 0.1948, 0.4772, 0.1948, 0.2948, 0.2176, 0.272, 0.1948, 0.2492, 0.1948, 0.06679, 0.3501, 0.1939, 0.4219, 0.1939, 0.4219, 0.1221, 0.2176, 0.04399, 0.3501, 0.1939, 0.368, 0.1759, 0.4039, 0.1759, 0.4219, 0.1939, 0.6313, 0.8061, 0.6313, 0.8779, 0.6499, 0.8779, 0.6499, 0.8061, 0.6499, 0.8061, 0.982, 0.8061, 0.982, 0.8779, 0.6499, 0.8779, 0.2176, 0.2666, 0.7824, 0.2666, 0.7824, 0.1768, 0.2176, 0.1768, 0.6499, 0.877, 0.5781, 0.877, 0.5781, 0.1768, 0.6499, 0.1768, 0.4219, 0.3501, 0.4219, 0.4219, 0.4039, 0.4039, 0.4039, 0.368, 0.5781, 0.1768, 0.5961, 0.1589, 0.5961, 0.123, 0.5781, 0.105, 0.5781, 0.8061, 0.5961, 0.8241, 0.5961, 0.86, 0.5781, 0.8779, 0.14, 0.123, 0.1759, 0.123, 0.1759, 0.1589, 0.14, 0.1589, 0.3501, 0.8061, 0.3501, 0.8779, 0.3687, 0.8779, 0.3687, 0.8061, 0.5961, 0.14, 0.5781, 0.1221, 0.6499, 0.1221, 0.632, 0.14, 0.5781, 0.1768, 0.6499, 0.1768, 0.6499, 0.877, 0.5781, 0.877, 0.2492, 0.2666, 0.06679, 0.2666, 0.06679, 0.1768, 0.2492, 0.1768, 0.1221, 0.105, 0.14, 0.123, 0.1759, 0.123, 0.1939, 0.105, 0.3501, 0.8779, 0.368, 0.86, 0.4039, 0.86, 0.4219, 0.8779, 0.4219, 0.1939, 0.4039, 0.1759, 0.4039, 0.14, 0.4219, 0.1221, 0.6499, 0.105, 0.5781, 0.105, 0.5961, 0.123, 0.632, 0.123, 0.5961, 0.123, 0.5961, 0.1589, 0.5781, 0.1768, 0.5781, 0.105, 0.4219, 0.6499, 0.4039, 0.632, 0.4039, 0.5961, 0.4219, 0.5781, 0.7052, 0.2666, 0.728, 0.2666, 0.728, 0.1768, 0.7052, 0.1768, 0.5228, 0.1768, 0.7052, 0.1768, 0.7052, 0.2666, 0.5228, 0.2666, 0.9332, 0.2666, 0.956, 0.2666, 0.956, 0.1768, 0.9332, 0.1768, 0.04399, 0.2666, 0.06679, 0.2666, 0.06679, 0.1768, 0.04399, 0.1768, 0.956, 0.2666, 0.9332, 0.2666, 0.9332, 0.1768, 0.956, 0.1768, 0.5228, 0.2666, 0.5, 0.2666, 0.5, 0.1768, 0.5228, 0.1768, 0.4219, 0.1583, 0.3501, 0.1583, 0.3501, 0.1768, 0.4219, 0.1768, 0.6499, 0.5781, 0.6499, 0.6499, 0.982, 0.6499, 0.982, 0.5781, 0.4772, 0.2666, 0.2948, 0.2666, 0.2948, 0.1768, 0.4772, 0.1768, 0.5781, 0.3501, 0.5961, 0.368, 0.5961, 0.4039, 0.5781, 0.4219, 0.2948, 0.2666, 0.272, 0.2666, 0.272, 0.1768, 0.2948, 0.1768, 0.6499, 0.8061, 0.6499, 0.8779, 0.982, 0.8779, 0.982, 0.8061, 0.3501, 0.8779, 0.01795, 0.8779, 0.01795, 0.8061, 0.3501, 0.8061, 0.272, 0.2666, 0.2948, 0.2666, 0.2948, 0.1768, 0.272, 0.1768, 0.632, 0.368, 0.632, 0.4039, 0.5961, 0.4039, 0.5961, 0.368, 0.8061, 0.2666, 0.8779, 0.2666, 0.8779, 0.1768, 0.8061, 0.1768, 0.8061, 0.2666, 0.8061, 0.1768, 0.8779, 0.1768, 0.8779, 0.2666, 0.1939, 0.1768, 0.1759, 0.1589, 0.14, 0.1589, 0.1221, 0.1768, 0.7824, 0.2666, 0.2176, 0.2666, 0.2176, 0.1768, 0.7824, 0.1768, 0.5781, 0.1768, 0.5781, 0.2666, 0.6499, 0.2666, 0.6499, 0.1768, 0.5781, 0.1583, 0.6499, 0.1583, 0.6499, 0.1409, 0.5781, 0.1409, 0.6499, 0.1583, 0.5781, 0.1583, 0.5781, 0.1768, 0.6499, 0.1768, 0.6499, 0.5781, 0.982, 0.5781, 0.982, 0.6499, 0.6499, 0.6499, 0.3687, 0.3501, 0.3687, 0.4219, 0.386, 0.4219, 0.386, 0.3501, 0.4772, 0.1768, 0.2948, 0.1768, 0.2948, 0.2666, 0.4772, 0.2666, 0.1939, 0.1768, 0.1759, 0.1589, 0.1759, 0.123, 0.1939, 0.105, 0.1948, 0.7508, 0.2176, 0.728, 0.3501, 0.6499, 0.4219, 0.6499, 0.4219, 0.5781, 0.3501, 0.5781, 0.1948, 0.5228, 0.2176, 0.5, 0.3501, 0.4219, 0.4219, 0.4219, 0.4219, 0.3501, 0.5781, 0.1939, 0.6499, 0.1939, 0.5781, 0.3501, 0.5781, 0.4219, 0.6499, 0.4219, 0.6499, 0.3501, 0.8052, 0.4772, 0.7824, 0.5, 0.8052, 0.5228, 0.6499, 0.6499, 0.6499, 0.5781, 0.5781, 0.5781, 0.5781, 0.6499, 0.6499, 0.8061, 0.5781, 0.8061, 0.5781, 0.8779, 0.4219, 0.8779, 0.4219, 0.8061, 0.3501, 0.8061, 0.3501, 0.8779, 0.2176, 0.956, 0.1948, 0.9332, 0.386, 0.3501, 0.386, 0.4219, 0.4009, 0.4219, 0.4009, 0.3501, 0.5781, 0.1409, 0.6499, 0.1409, 0.6499, 0.1583, 0.5781, 0.1583, 0.6313, 0.3501, 0.6313, 0.4219, 0.6499, 0.4219, 0.6499, 0.3501, 0.5781, 0.1583, 0.6499, 0.1583, 0.6499, 0.1768, 0.5781, 0.1768, 0.5991, 0.3501, 0.5991, 0.4219, 0.614, 0.4219, 0.614, 0.3501, 0.3501, 0.3501, 0.3501, 0.4219, 0.3687, 0.4219, 0.3687, 0.3501, 0.3687, 0.1075, 0.3501, 0.105, 0.01795, 0.105, 0.01795, 0.1768, 0.3501, 0.1768, 0.3501, 0.877, 0.4219, 0.877, 0.4219, 0.1768, 0.4195, 0.1583, 0.4123, 0.1409, 0.4009, 0.1261, 0.386, 0.1146, 0.3501, 0.1409, 0.4219, 0.1409, 0.4219, 0.1583, 0.3501, 0.1583, 0.368, 0.86, 0.3501, 0.8779, 0.3501, 0.8061, 0.368, 0.8241, 0.8061, 0.1583, 0.8779, 0.1583, 0.8779, 0.1768, 0.8061, 0.1768, 0.8061, 0.1768, 0.8241, 0.1589, 0.8241, 0.123, 0.8061, 0.105, 0.4219, 0.1768, 0.4039, 0.1589, 0.4039, 0.123, 0.4219, 0.105, 0.4219, 0.1768, 0.3501, 0.1768, 0.3501, 0.877, 0.4219, 0.877, 0.5961, 0.123, 0.5961, 0.1589, 0.632, 0.1589, 0.632, 0.123, 0.5781, 0.1261, 0.6499, 0.1261, 0.6499, 0.1409, 0.5781, 0.1409, 0.8241, 0.123, 0.86, 0.123, 0.86, 0.1589, 0.8241, 0.1589, 0.1939, 0.1768, 0.1221, 0.1768, 0.1221, 0.877, 0.1939, 0.877, 0.6313, 0.5781, 0.6313, 0.6499, 0.6499, 0.6499, 0.6499, 0.5781, 0.1221, 0.877, 0.1939, 0.877, 0.1939, 0.1768, 0.1221, 0.1768, 0.1939, 0.1768, 0.1939, 0.877, 0.1221, 0.877, 0.1221, 0.1768, 0.5781, 0.1939, 0.5961, 0.1759, 0.632, 0.1759, 0.6499, 0.1939, 0.8061, 0.1583, 0.8779, 0.1583, 0.8779, 0.1409, 0.8061, 0.1409, 0.6499, 0.1939, 0.632, 0.1759, 0.632, 0.14, 0.6499, 0.1221, 0.3501, 0.1768, 0.3501, 0.877, 0.4219, 0.877, 0.4219, 0.1768, 0.8779, 0.1768, 0.8061, 0.1768, 0.8061, 0.877, 0.8779, 0.877, 0.386, 0.1221, 0.386, 0.1939, 0.4009, 0.1939, 0.4009, 0.1221, 0.8061, 0.1768, 0.8779, 0.1768, 0.8779, 0.877, 0.8061, 0.877, 0.368, 0.5961, 0.4039, 0.5961, 0.4039, 0.632, 0.368, 0.632, 0.6499, 0.1768, 0.632, 0.1589, 0.632, 0.123, 0.6499, 0.105, 0.614, 0.5781, 0.614, 0.6499, 0.6313, 0.6499, 0.6313, 0.5781, 0.6499, 0.3501, 0.982, 0.3501, 0.982, 0.4219, 0.6499, 0.4219, 0.8779, 0.1768, 0.86, 0.1589, 0.8241, 0.1589, 0.8061, 0.1768, 0.614, 0.3501, 0.614, 0.4219, 0.6313, 0.4219, 0.6313, 0.3501, 0.272, 0.2666, 0.2492, 0.2666, 0.2492, 0.1768, 0.272, 0.1768, 0.3501, 0.1221, 0.01795, 0.1221, 0.01795, 0.1939, 0.3501, 0.1939, 0.3501, 0.1768, 0.368, 0.1589, 0.4039, 0.1589, 0.4219, 0.1768, 0.06679, 0.2666, 0.04399, 0.2666, 0.04399, 0.1768, 0.06679, 0.1768, 0.3501, 0.5781, 0.01795, 0.5781, 0.01795, 0.6499, 0.3501, 0.6499, 0.6499, 0.1221, 0.982, 0.1221, 0.982, 0.1939, 0.6499, 0.1939, 0.3687, 0.5781, 0.3687, 0.6499, 0.386, 0.6499, 0.386, 0.5781, 0.6499, 0.3501, 0.6499, 0.4219, 0.982, 0.4219, 0.982, 0.3501, 0.8779, 0.1768, 0.8779, 0.105, 0.86, 0.123, 0.86, 0.1589, 0.6499, 0.6499, 0.5781, 0.6499, 0.5961, 0.632, 0.632, 0.632, 0.3501, 0.3501, 0.01795, 0.3501, 0.01795, 0.4219, 0.3501, 0.4219, 0.2492, 0.2666, 0.272, 0.2666, 0.272, 0.1768, 0.2492, 0.1768, 0.3501, 0.6499, 0.01795, 0.6499, 0.01795, 0.5781, 0.3501, 0.5781, 0.1221, 0.1768, 0.14, 0.1589, 0.1759, 0.1589, 0.1939, 0.1768, 0.728, 0.2666, 0.7052, 0.2666, 0.7052, 0.1768, 0.728, 0.1768, 0.1939, 0.1768, 0.1939, 0.2666, 0.1221, 0.2666, 0.1221, 0.1768, 0.3501, 0.8061, 0.01795, 0.8061, 0.01795, 0.8779, 0.3501, 0.8779, 0.7508, 0.2666, 0.728, 0.2666, 0.728, 0.1768, 0.7508, 0.1768, 0.8061, 0.1261, 0.8779, 0.1261, 0.8779, 0.1409, 0.8061, 0.1409, 0.1939, 0.1768, 0.1939, 0.105, 0.1759, 0.123, 0.1759, 0.1589, 0.3501, 0.6499, 0.368, 0.632, 0.4039, 0.632, 0.4219, 0.6499, 0.614, 0.1221, 0.614, 0.1939, 0.6313, 0.1939, 0.6313, 0.1221, 0.368, 0.5961, 0.368, 0.632, 0.3501, 0.6499, 0.3501, 0.5781, 0.3501, 0.3501, 0.4219, 0.3501, 0.4039, 0.368, 0.368, 0.368, 0.5781, 0.2666, 0.5781, 0.1768, 0.6499, 0.1768, 0.6499, 0.2666, 0.3501, 0.4219, 0.368, 0.4039, 0.4039, 0.4039, 0.4219, 0.4219, 0.368, 0.14, 0.4039, 0.14, 0.4039, 0.1759, 0.368, 0.1759, 0.3501, 0.8061, 0.4219, 0.8061, 0.4039, 0.8241, 0.368, 0.8241, 0.8779, 0.1768, 0.86, 0.1589, 0.86, 0.123, 0.8779, 0.105, 0.4219, 0.8779, 0.4039, 0.86, 0.4039, 0.8241, 0.4219, 0.8061, 0.6499, 0.8779, 0.5781, 0.8779, 0.5961, 0.86, 0.632, 0.86, 0.3501, 0.2666, 0.3501, 0.1768, 0.4219, 0.1768, 0.4219, 0.2666, 0.368, 0.368, 0.4039, 0.368, 0.4039, 0.4039, 0.368, 0.4039, 0.5961, 0.368, 0.5781, 0.3501, 0.6499, 0.3501, 0.632, 0.368, 0.632, 0.14, 0.632, 0.1759, 0.5961, 0.1759, 0.5961, 0.14, 0.6499, 0.8779, 0.632, 0.86, 0.632, 0.8241, 0.6499, 0.8061, 0.5781, 0.1768, 0.5961, 0.1589, 0.632, 0.1589, 0.6499, 0.1768, 0.8241, 0.123, 0.8241, 0.1589, 0.86, 0.1589, 0.86, 0.123, 0.3501, 0.105, 0.368, 0.123, 0.4039, 0.123, 0.4219, 0.105, 0.3501, 0.105, 0.4219, 0.105, 0.4039, 0.123, 0.368, 0.123, 0.5781, 0.8061, 0.6499, 0.8061, 0.632, 0.8241, 0.5961, 0.8241, 0.368, 0.8241, 0.4039, 0.8241, 0.4039, 0.86, 0.368, 0.86, 0.6499, 0.105, 0.632, 0.123, 0.5961, 0.123, 0.5781, 0.105, 0.368, 0.123, 0.4039, 0.123, 0.4039, 0.1589, 0.368, 0.1589, 0.5781, 0.1221, 0.5961, 0.14, 0.5961, 0.1759, 0.5781, 0.1939, 0.4219, 0.1768, 0.3501, 0.1768, 0.3501, 0.2666, 0.4219, 0.2666, 0.8779, 0.105, 0.86, 0.123, 0.8241, 0.123, 0.8061, 0.105, 0.8061, 0.105, 0.8241, 0.123, 0.86, 0.123, 0.8779, 0.105, 0.368, 0.123, 0.368, 0.1589, 0.4039, 0.1589, 0.4039, 0.123, 0.632, 0.5961, 0.632, 0.632, 0.5961, 0.632, 0.5961, 0.5961, 0.3501, 0.1939, 0.01795, 0.1939, 0.01795, 0.1221, 0.3501, 0.1221, 0.1221, 0.2666, 0.1939, 0.2666, 0.1939, 0.1768, 0.1221, 0.1768, 0.6499, 0.2666, 0.5781, 0.2666, 0.5781, 0.1768, 0.6499, 0.1768, 0.728, 0.2666, 0.7508, 0.2666, 0.7508, 0.1768, 0.728, 0.1768, 0.6499, 0.4219, 0.5781, 0.4219, 0.5961, 0.4039, 0.632, 0.4039, 0.4219, 0.2666, 0.3501, 0.2666, 0.3501, 0.1768, 0.4219, 0.1768, 0.6499, 0.1768, 0.6499, 0.2666, 0.5781, 0.2666, 0.5781, 0.1768, 0.5781, 0.2666, 0.6499, 0.2666, 0.6499, 0.1768, 0.5781, 0.1768, 0.4219, 0.2666, 0.4219, 0.1768, 0.3501, 0.1768, 0.3501, 0.2666, 0.5781, 0.1768, 0.5781, 0.2666, 0.6499, 0.2666, 0.6499, 0.1768, 0.3501, 0.1768, 0.3501, 0.2666, 0.4219, 0.2666, 0.4219, 0.1768, 0.4219, 0.2666, 0.3501, 0.2666, 0.3501, 0.1768, 0.4219, 0.1768, 0.3501, 0.1768, 0.3501, 0.2666, 0.4219, 0.2666, 0.4219, 0.1768, 0.3501, 0.2666, 0.3501, 0.1768, 0.4219, 0.1768, 0.4219, 0.2666, 0.6499, 0.2666, 0.6499, 0.1768, 0.5781, 0.1768, 0.5781, 0.2666, 0.4219, 0.2666, 0.3501, 0.2666, 0.3501, 0.1768, 0.4219, 0.1768, 0.8779, 0.2666, 0.8061, 0.2666, 0.8061, 0.1768, 0.8779, 0.1768, 0.6499, 0.1221, 0.6499, 0.1939, 0.982, 0.1939, 0.982, 0.1221, 0.3501, 0.1768, 0.3501, 0.2666, 0.4219, 0.2666, 0.4219, 0.1768, 0.3501, 0.2666, 0.4219, 0.2666, 0.4219, 0.1768, 0.3501, 0.1768, 0.5781, 0.2666, 0.6499, 0.2666, 0.6499, 0.1768, 0.5781, 0.1768, 0.3501, 0.1768, 0.4219, 0.1768, 0.4219, 0.2666, 0.3501, 0.2666, 0.6499, 0.1768, 0.6499, 0.2666, 0.5781, 0.2666, 0.5781, 0.1768, 0.5781, 0.2666, 0.6499, 0.2666, 0.6499, 0.1768, 0.5781, 0.1768, 0.8779, 0.2666, 0.8779, 0.1768, 0.8061, 0.1768, 0.8061, 0.2666, 0.6499, 0.1768, 0.6499, 0.2666, 0.5781, 0.2666, 0.5781, 0.1768, 0.1939, 0.1768, 0.1221, 0.1768, 0.1221, 0.2666, 0.1939, 0.2666, 0.5991, 0.5781, 0.5991, 0.6499, 0.614, 0.6499, 0.614, 0.5781, 0.8061, 0.1409, 0.8779, 0.1409, 0.8779, 0.1583, 0.8061, 0.1583, 0.4219, 0.1768, 0.4219, 0.105, 0.4039, 0.123, 0.4039, 0.1589, 0.614, 0.8061, 0.614, 0.8779, 0.6313, 0.8779, 0.6313, 0.8061, 0.6499, 0.1221, 0.6499, 0.1939, 0.6499, 0.3501, 0.6499, 0.4219, 0.5781, 0.5781, 0.6499, 0.5781, 0.6499, 0.6499, 0.5781, 0.6499, 0.5781, 0.8061, 0.6499, 0.8061, 0.6499, 0.8779, 0.7824, 0.956, 0.8052, 0.9332, 0.8052, 0.7508, 0.7824, 0.728, 0.8052, 0.7052, 0.8052, 0.5228, 0.7824, 0.5, 0.8052, 0.4772, 0.8052, 0.2948, 0.7824, 0.272, 0.8052, 0.2492, 0.8052, 0.06679, 0.7824, 0.04399, 0.2176, 0.04399, 0.3501, 0.1221, 0.4219, 0.1221, 0.4219, 0.1939, 0.3501, 0.1939, 0.3501, 0.3501, 0.4219, 0.3501, 0.5781, 0.1939, 0.5781, 0.1221, 0.3501, 0.5781, 0.4219, 0.5781, 0.4039, 0.5961, 0.368, 0.5961, 0.8779, 0.1768, 0.8779, 0.877, 0.8061, 0.877, 0.8061, 0.1768, 0.1221, 0.1768, 0.14, 0.1589, 0.14, 0.123, 0.1221, 0.105, 0.3501, 0.1768, 0.4219, 0.1768, 0.4219, 0.877, 0.3501, 0.877, 0.6499, 0.6499, 0.632, 0.632, 0.632, 0.5961, 0.6499, 0.5781, 0.5961, 0.123, 0.632, 0.123, 0.632, 0.1589, 0.5961, 0.1589, 0.3501, 0.1768, 0.368, 0.1589, 0.368, 0.123, 0.3501, 0.105, 0.3501, 0.1583, 0.4219, 0.1583, 0.4219, 0.1409, 0.3501, 0.1409, 0.7052, 0.1768, 0.5228, 0.1768, 0.5228, 0.2666, 0.7052, 0.2666, 0.5991, 0.1261, 0.5877, 0.1409, 0.5805, 0.1583, 0.5781, 0.1768, 0.5781, 0.877, 0.6499, 0.877, 0.6499, 0.1768, 0.982, 0.1768, 0.982, 0.105, 0.6499, 0.105, 0.6313, 0.1075, 0.614, 0.1146, 0.5991, 0.8061, 0.5991, 0.8779, 0.614, 0.8779, 0.614, 0.8061, 0.3501, 0.1221, 0.3501, 0.1939, 0.3687, 0.1939, 0.3687, 0.1221, 0.1221, 0.1261, 0.1939, 0.1261, 0.1939, 0.1409, 0.1221, 0.1409, 0.8061, 0.1768, 0.8241, 0.1589, 0.86, 0.1589, 0.8779, 0.1768, 0.1948, 0.9332, 0.2176, 0.956, 0.4219, 0.8779, 0.3501, 0.8779, 0.3501, 0.8061, 0.3501, 0.6499, 0.3501, 0.5781, 0.4219, 0.5781, 0.5781, 0.5781, 0.6499, 0.4219, 0.5781, 0.4219, 0.5781, 0.3501, 0.6499, 0.3501, 0.6499, 0.1939, 0.5781, 0.1939, 0.4219, 0.3501, 0.4219, 0.4219, 0.3501, 0.4219, 0.3501, 0.3501, 0.3501, 0.1939, 0.3501, 0.1221, 0.2176, 0.04399, 0.1948, 0.06679, 0.1948, 0.2492, 0.2176, 0.272, 0.1948, 0.2948, 0.1948, 0.4772, 0.2176, 0.5, 0.1948, 0.5228, 0.1948, 0.7052, 0.2176, 0.728, 0.1948, 0.7508, 0.8061, 0.1409, 0.8779, 0.1409, 0.8779, 0.1261, 0.8061, 0.1261, 0.1221, 0.1583, 0.1939, 0.1583, 0.1939, 0.1409, 0.1221, 0.1409, 0.6499, 0.1768, 0.6499, 0.877, 0.5781, 0.877, 0.5781, 0.1768, 0.5805, 0.1583, 0.5877, 0.1409, 0.5991, 0.1261, 0.614, 0.1146, 0.6313, 0.1075, 0.6499, 0.105, 0.982, 0.105, 0.982, 0.1768, 0.5991, 0.1221, 0.5991, 0.1939, 0.614, 0.1939, 0.614, 0.1221, 0.5991, 0.1261, 0.5877, 0.1409, 0.5805, 0.1583, 0.5781, 0.1768, 0.5781, 0.877, 0.6499, 0.877, 0.6499, 0.1768, 0.982, 0.1768, 0.982, 0.105, 0.6499, 0.105, 0.6313, 0.1075, 0.614, 0.1146, 0.6499, 0.1768, 0.5781, 0.1768, 0.5781, 0.877, 0.6499, 0.877, 0.368, 0.123, 0.368, 0.1589, 0.3501, 0.1768, 0.3501, 0.105, 0.5991, 0.1261, 0.5877, 0.1409, 0.5805, 0.1583, 0.5781, 0.1768, 0.5781, 0.877, 0.6499, 0.877, 0.6499, 0.1768, 0.982, 0.1768, 0.982, 0.105, 0.6499, 0.105, 0.6313, 0.1075, 0.614, 0.1146, 0.5, 0.2666, 0.4772, 0.2666, 0.4772, 0.1768, 0.5, 0.1768, 0.632, 0.8241, 0.632, 0.86, 0.5961, 0.86, 0.5961, 0.8241, 0.5781, 0.1409, 0.6499, 0.1409, 0.6499, 0.1261, 0.5781, 0.1261, 0.6313, 0.1075, 0.6499, 0.105, 0.982, 0.105, 0.982, 0.1768, 0.6499, 0.1768, 0.6499, 0.877, 0.5781, 0.877, 0.5781, 0.1768, 0.5805, 0.1583, 0.5877, 0.1409, 0.5991, 0.1261, 0.614, 0.1146, 0.6499, 0.8779, 0.6499, 0.8061, 0.5781, 0.6499, 0.6499, 0.6499, 0.8052, 0.5228, 0.8052, 0.7052, 0.7824, 0.728, 0.8052, 0.7508, 0.8052, 0.9332, 0.7824, 0.956, 0.2176, 0.956, 0.3501, 0.8779, 0.4219, 0.8779, 0.5781, 0.8779, 0.5991, 0.1261, 0.5877, 0.1409, 0.5805, 0.1583, 0.5781, 0.1768, 0.5781, 0.877, 0.6499, 0.877, 0.6499, 0.1768, 0.982, 0.1768, 0.982, 0.105, 0.6499, 0.105, 0.6313, 0.1075, 0.614, 0.1146, 0.6313, 0.1221, 0.6313, 0.1939, 0.6499, 0.1939, 0.6499, 0.1221, 0.3687, 0.1221, 0.3687, 0.1939, 0.386, 0.1939, 0.386, 0.1221, 0.614, 0.1146, 0.6313, 0.1075, 0.6499, 0.105, 0.982, 0.105, 0.982, 0.1768, 0.6499, 0.1768, 0.6499, 0.877, 0.5781, 0.877, 0.5781, 0.1768, 0.5805, 0.1583, 0.5877, 0.1409, 0.5991, 0.1261, 0.1221, 0.1409, 0.1939, 0.1409, 0.1939, 0.1583, 0.1221, 0.1583, 0.1939, 0.1583, 0.1221, 0.1583, 0.1221, 0.1768, 0.1939, 0.1768, 0.4123, 0.1409, 0.4195, 0.1583, 0.4219, 0.1768, 0.4219, 0.877, 0.3501, 0.877, 0.3501, 0.1768, 0.01795, 0.1768, 0.01795, 0.105, 0.3501, 0.105, 0.3687, 0.1075, 0.386, 0.1146, 0.4009, 0.1261, 0.4219, 0.1768, 0.4039, 0.1589, 0.368, 0.1589, 0.3501, 0.1768, 0.3687, 0.1075, 0.3501, 0.105, 0.01795, 0.105, 0.01795, 0.1768, 0.3501, 0.1768, 0.3501, 0.877, 0.4219, 0.877, 0.4219, 0.1768, 0.4195, 0.1583, 0.4123, 0.1409, 0.4009, 0.1261, 0.386, 0.1146, 0.1221, 0.1583, 0.1939, 0.1583, 0.1939, 0.1768, 0.1221, 0.1768, 0.4219, 0.1768, 0.4219, 0.877, 0.3501, 0.877, 0.3501, 0.1768, 0.01795, 0.1768, 0.01795, 0.105, 0.3501, 0.105, 0.3687, 0.1075, 0.386, 0.1146, 0.4009, 0.1261, 0.4123, 0.1409, 0.4195, 0.1583, 0.1221, 0.1409, 0.1939, 0.1409, 0.1939, 0.1261, 0.1221, 0.1261, 0.6313, 0.1075, 0.6499, 0.105, 0.982, 0.105, 0.982, 0.1768, 0.6499, 0.1768, 0.6499, 0.877, 0.5781, 0.877, 0.5781, 0.1768, 0.5805, 0.1583, 0.5877, 0.1409, 0.5991, 0.1261, 0.614, 0.1146, 0.4219, 0.1768, 0.4219, 0.877, 0.3501, 0.877, 0.3501, 0.1768, 0.01795, 0.1768, 0.01795, 0.105, 0.3501, 0.105, 0.3687, 0.1075, 0.386, 0.1146, 0.4009, 0.1261, 0.4123, 0.1409, 0.4195, 0.1583, 0.3687, 0.1075, 0.386, 0.1146, 0.4009, 0.1261, 0.4123, 0.1409, 0.4195, 0.1583, 0.4219, 0.1768, 0.4219, 0.877, 0.3501, 0.877, 0.3501, 0.1768, 0.01795, 0.1768, 0.01795, 0.105, 0.3501, 0.105, 0.6499, 0.3501, 0.6499, 0.4219, 0.632, 0.4039, 0.632, 0.368, 0.3501, 0.1768, 0.3501, 0.877, 0.4219, 0.877, 0.4219, 0.1768, 0.4195, 0.1583, 0.4123, 0.1409, 0.4009, 0.1261, 0.386, 0.1146, 0.3687, 0.1075, 0.3501, 0.105, 0.01795, 0.105, 0.01795, 0.1768, 0.3501, 0.1583, 0.4219, 0.1583, 0.4219, 0.1768, 0.3501, 0.1768, 0.386, 0.8061, 0.386, 0.8779, 0.4009, 0.8779, 0.4009, 0.8061, 0.3687, 0.1075, 0.3501, 0.105, 0.01795, 0.105, 0.01795, 0.1768, 0.3501, 0.1768, 0.3501, 0.877, 0.4219, 0.877, 0.4219, 0.1768, 0.4195, 0.1583, 0.4123, 0.1409, 0.4009, 0.1261, 0.386, 0.1146, 0.3501, 0.5781, 0.3501, 0.6499, 0.3687, 0.6499, 0.3687, 0.5781, 0.1939, 0.105, 0.1759, 0.123, 0.14, 0.123, 0.1221, 0.105, 0.3501, 0.1768, 0.4219, 0.1768, 0.4219, 0.877, 0.3501, 0.877, 0.5, 0.2666, 0.5228, 0.2666, 0.5228, 0.1768, 0.5, 0.1768, 0.3501, 0.5781, 0.3501, 0.6499, 0.2176, 0.728, 0.1948, 0.7052, 0.1948, 0.5228, 0.6499, 0.1768, 0.6499, 0.105, 0.632, 0.123, 0.632, 0.1589, 0.5781, 0.1768, 0.5781, 0.877, 0.6499, 0.877, 0.6499, 0.1768, 0.6499, 0.1768, 0.632, 0.1589, 0.5961, 0.1589, 0.5781, 0.1768, 0.4772, 0.2666, 0.5, 0.2666, 0.5, 0.1768, 0.4772, 0.1768, 0.3687, 0.8061, 0.3687, 0.8779, 0.386, 0.8779, 0.386, 0.8061, 0.8779, 0.1583, 0.8061, 0.1583, 0.8061, 0.1768, 0.8779, 0.1768, 0.8061, 0.1768, 0.8061, 0.877, 0.8779, 0.877, 0.8779, 0.1768, 0.1221, 0.1768, 0.1939, 0.1768, 0.1939, 0.877, 0.1221, 0.877, 0.5781, 0.6499, 0.5781, 0.5781, 0.5961, 0.5961, 0.5961, 0.632, 0.2176, 0.04399, 0.4219, 0.1221, 0.3501, 0.1221, 0.3501, 0.1939, 0.1948, 0.06679, 0.368, 0.4039, 0.3501, 0.4219, 0.3501, 0.3501, 0.368, 0.368, 0.368, 0.1759, 0.3501, 0.1939, 0.3501, 0.1221, 0.368, 0.14, 0.14, 0.123, 0.14, 0.1589, 0.1759, 0.1589, 0.1759, 0.123, 0.8241, 0.123, 0.8241, 0.1589, 0.8061, 0.1768, 0.8061, 0.105, 0.5781, 0.2666, 0.5781, 0.1768, 0.6499, 0.1768, 0.6499, 0.2666, 0.386, 0.5781, 0.386, 0.6499, 0.4009, 0.6499, 0.4009, 0.5781])
me_pinheader_2x4_p1_27mm_smd.materials.append(mat_plastic_matte_black)
me_pinheader_2x4_p1_27mm_smd.materials.append(mat_metal_goldpins_1)
me_pinheader_2x4_p1_27mm_smd.update()
me_pinheader_2x4_p1_27mm_smd.normals_split_custom_set([tuple(v) for v in zip(*[iter([-1.0, 0.0, 0.0, -1.0, 0.0, 0.0, -1.0, 0.0, 0.0, -1.0, 0.0, 0.0, 0.0, 0.0, 1.0, 0.0, 0.0, 1.0, 0.0, 0.0, 1.0, 0.0, 0.0, 1.0, 0.0, -0.7071, 0.7071, 0.0, -0.7071, 0.7071, 0.0, -0.7071, 0.7071, 0.0, -0.7071, 0.7071, 1.0, 0.0, 0.0, 1.0, 0.0, 0.0, 1.0, 0.0, 0.0, 1.0, 0.0, 0.0, 1.0, 0.0, 0.0, 1.0, 0.0, 0.0, 1.0, 0.0, 0.0, 1.0, 0.0, 0.0, -5.396e-09, 0.0, -1.0, 5.133e-09, 0.0, -1.0, 5.133e-09, 0.0, -1.0, -5.396e-09, 0.0, -1.0, -2.89e-09, 0.0, -1.0, 7.951e-09, 0.0, -1.0, 7.448e-09, 0.0, -1.0, 2.011e-09, 0.0, -1.0, -5.396e-09, 0.0, -1.0, 1.357e-10, 0.0, -1.0, 1.357e-10, 0.0, -1.0, 5.327e-09, 0.0, -1.0, 5.133e-09, 0.0, -1.0, 0.7071, 0.0, -0.7071, 0.7071, 0.0, -0.7071, 0.866, 0.0, -0.5, 0.866, 0.0, -0.5, 0.0, -0.7071, 0.7071, 0.0, -0.7071, 0.7071, 0.0, -0.7071, 0.7071, 0.0, -0.7071, 0.7071, -0.866, 0.0, -0.5, -0.866, 0.0, -0.5, -0.7071, 0.0, -0.7071, -0.7071, 0.0, -0.7071, -1.0, 0.0, 0.0, -1.0, 0.0, 0.0, -1.0, 0.0, 0.0, -1.0, 0.0, 0.0, 0.7071, -0.7071, 0.0, 0.7071, -0.7071, 0.0, 0.7071, -0.7071, 0.0, 0.7071, -0.7071, 0.0, -1.103e-08, 0.0, 1.0, -1.103e-08, 0.0, 1.0, -1.103e-08, 0.0, 1.0, -1.103e-08, 0.0, 1.0, -1.103e-08, 0.0, 1.0, 1.974e-08, 0.0, 1.0, 2.022e-09, 0.0, 1.0, 2.366e-08, 0.0, 1.0, 3.555e-09, 0.0, 1.0, -1.103e-08, 0.0, 1.0, -1.103e-08, 0.0, 1.0, 1.361e-08, 0.0, 1.0, 1.361e-08, 0.0, 1.0, -1.103e-08, 0.0, 1.0, 1.625e-08, 0.0, 1.0, 1.918e-08, 0.0, 1.0, -1.103e-08, 0.0, 1.0, -1.103e-08, 0.0, 1.0, -1.103e-08, 0.0, 1.0, -1.103e-08, 0.0, 1.0, -4.144e-09, 0.0, 1.0, -8.112e-09, 0.0, 1.0, -1.103e-08, 0.0, 1.0, -9.284e-09, 0.0, 1.0, -1.71e-09, 0.0, 1.0, 0.0, 0.7071, 0.7071, 0.0, 0.7071, 0.7071, 0.0, 0.7071, 0.7071, 0.0, 0.7071, 0.7071, -0.2588, 0.0, -0.9659, -0.2588, 0.0, -0.9659, -0.0654, 0.0, -0.9979, -0.0654, 0.0, -0.9979, 0.0, 0.0, 1.0, 0.0, 0.0, 1.0, 0.0, 0.0, 1.0, 0.0, 0.0, 1.0, 0.0, 1.0, 0.0, 0.0, 1.0, 0.0, 0.0, 1.0, 0.0, 0.0, 1.0, 0.0, 1.0, 0.0, 0.0, 1.0, 0.0, 0.0, 0.9979, 0.0, -0.0654, 0.9979, 0.0, -0.0654, 0.7071, 0.0, 0.7071, 0.7071, 0.0, 0.7071, 0.7071, 0.0, 0.7071, 0.7071, 0.0, 0.7071, -0.7071, -0.7071, 0.0, -0.7071, -0.7071, 0.0, -0.7071, -0.7071, 0.0, -0.7071, -0.7071, 0.0, -0.7071, 0.0, 0.7071, -0.7071, 0.0, 0.7071, -0.7071, 0.0, 0.7071, -0.7071, 0.0, 0.7071, 1.0, 0.0, 0.0, 1.0, 0.0, 0.0, 1.0, 0.0, 0.0, 1.0, 0.0, 0.0, 0.0654, 0.0, -0.9979, 0.0654, 0.0, -0.9979, 0.2588, 0.0, -0.9659, 0.2588, 0.0, -0.9659, 0.0, -0.7071, 0.7071, 0.0, -0.7071, 0.7071, 0.0, -0.7071, 0.7071, 0.0, -0.7071, 0.7071, 1.0, 0.0, 0.0, 1.0, 0.0, 0.0, 1.0, 0.0, 0.0, 1.0, 0.0, 0.0, 1.0, 0.0, 0.0, 1.0, 0.0, 0.0, 1.0, 0.0, 0.0, 1.0, 0.0, 0.0, -0.7071, 0.0, -0.7071, -0.7071, 0.0, -0.7071, -0.7071, 0.0, -0.7071, -0.7071, 0.0, -0.7071, 0.0, 0.7071, 0.7071, 0.0, 0.7071, 0.7071, 0.0, 0.7071, 0.7071, 0.0, 0.7071, 0.7071, 0.7071, 0.0, 0.7071, 0.7071, 0.0, 0.7071, 0.7071, 0.0, 0.7071, 0.7071, 0.0, 0.7071, -0.7071, 0.0, -0.7071, -0.7071, 0.0, -0.7071, -0.7071, 0.0, -0.7071, -0.7071, 0.0, -0.7071, 0.7071, -0.7071, 0.0, 0.7071, -0.7071, 0.0, 0.7071, -0.7071, 0.0, 0.7071, -0.7071, 0.0, 0.7071, 0.0, 0.7071, 0.7071, 0.0, 0.7071, 0.7071, 0.0, 0.7071, 0.7071, 0.0, 0.7071, -0.7071, 0.7071, 0.0, -0.7071, 0.7071, 0.0, -0.7071, 0.7071, 0.0, -0.7071, 0.7071, 0.0, 1.0, 0.0, 0.0, 1.0, 0.0, 0.0, 1.0, 0.0, 0.0, 1.0, 0.0, 0.0, -0.7071, 0.7071, 0.0, -0.7071, 0.7071, 0.0, -0.7071, 0.7071, 0.0, -0.7071, 0.7071, 0.0, -0.7071, -0.7071, 0.0, -0.7071, -0.7071, 0.0, -0.7071, -0.7071, 0.0, -0.7071, -0.7071, 0.0, 0.7071, 0.7071, 0.0, 0.7071, 0.7071, 0.0, 0.7071, 0.7071, 0.0, 0.7071, 0.7071, 0.0, 0.7071, -0.7071, 0.0, 0.7071, -0.7071, 0.0, 0.7071, -0.7071, 0.0, 0.7071, -0.7071, 0.0, -0.9659, 0.0, -0.2588, -0.9659, 0.0, -0.2588, -0.9979, 0.0, -0.0654, -0.9979, 0.0, -0.0654, -0.0654, 0.0, -0.9979, -0.0654, 0.0, -0.9979, 0.0, 0.0, -1.0, 0.0, 0.0, -1.0, 1.0, 0.0, 0.0, 1.0, 0.0, 0.0, 1.0, 0.0, 0.0, 1.0, 0.0, 0.0, -0.7071, 0.0, 0.7071, -0.7071, 0.0, 0.7071, -0.7071, 0.0, 0.7071, -0.7071, 0.0, 0.7071, 0.7071, -0.7071, 0.0, 0.7071, -0.7071, 0.0, 0.7071, -0.7071, 0.0, 0.7071, -0.7071, 0.0, -0.0654, 0.0, -0.9979, -0.0654, 0.0, -0.9979, 0.0, 0.0, -1.0, 0.0, 0.0, -1.0, 0.0, 0.0, 1.0, 0.0, 0.0, 1.0, 0.0, 0.0, 1.0, 0.0, 0.0, 1.0, -0.7071, -0.7071, 0.0, -0.7071, -0.7071, 0.0, -0.7071, -0.7071, 0.0, -0.7071, -0.7071, 0.0, 0.0, 0.0, 1.0, 0.0, 0.0, 1.0, 0.0, 0.0, 1.0, 0.0, 0.0, 1.0, -1.0, 0.0, 0.0, -1.0, 0.0, 0.0, -1.0, 0.0, 0.0, -1.0, 0.0, 0.0, 1.0, 0.0, 0.0, 1.0, 0.0, 0.0, 1.0, 0.0, 0.0, 1.0, 0.0, 0.0, -0.7071, 0.0, 0.7071, -0.7071, 0.0, 0.7071, -0.7071, 0.0, 0.7071, -0.7071, 0.0, 0.7071, 0.0, -1.0, 0.0, 0.0, -1.0, 0.0, 0.0, -1.0, 0.0, 0.0, -1.0, 0.0, 0.0, 1.0, 0.0, 0.0, 1.0, 0.0, 0.0, 1.0, 0.0, 0.0, 1.0, 0.0, -0.9659, 0.0, -0.2588, -0.9659, 0.0, -0.2588, -0.866, 0.0, -0.5, -0.866, 0.0, -0.5, -0.9659, 0.0, -0.2588, -0.9659, 0.0, -0.2588, -0.9979, 0.0, -0.0654, -0.9979, 0.0, -0.0654, 0.0, 0.0, 1.0, 0.0, 0.0, 1.0, 0.0, 0.0, 1.0, 0.0, 0.0, 1.0, 0.2588, 0.0, -0.9659, 0.2588, 0.0, -0.9659, 0.5, 0.0, -0.866, 0.5, 0.0, -0.866, -1.0, 0.0, 0.0, -1.0, 0.0, 0.0, -1.0, 0.0, 0.0, -1.0, 0.0, 0.0, 0.7071, 0.7071, 0.0, 0.7071, 0.7071, 0.0, 0.7071, 0.7071, 0.0, 0.7071, 0.7071, 0.0, 3.825e-08, 0.0, 1.0, 5.703e-08, 0.0, 1.0, 5.991e-08, 0.0, 1.0, 3.825e-08, 0.0, 1.0, 3.825e-08, 0.0, 1.0, 5.795e-08, 0.0, 1.0, 6.356e-08, 0.0, 1.0, 1.918e-08, 0.0, 1.0, 1.625e-08, 0.0, 1.0, 3.825e-08, 0.0, 1.0, 1.361e-08, 0.0, 1.0, 1.361e-08, 0.0, 1.0, 3.555e-09, 0.0, 1.0, 2.366e-08, 0.0, 1.0, 3.825e-08, 0.0, 1.0, 3.825e-08, 0.0, 1.0, 2.022e-09, 0.0, 1.0, 1.974e-08, 0.0, 1.0, 3.825e-08, 0.0, 1.0, 2.786e-08, 0.0, 1.0, 1.791e-08, 0.0, 1.0, 3.825e-08, 0.0, 1.0, 3.825e-08, 0.0, 1.0, 3.006e-08, 0.0, 1.0, 1.877e-08, 0.0, 1.0, 3.825e-08, 0.0, 1.0, 1.98e-08, 0.0, 1.0, 1.98e-08, 0.0, 1.0, 3.825e-08, 0.0, 1.0, 3.825e-08, 0.0, 1.0, 2.293e-08, 0.0, 1.0, 3.2e-08, 0.0, 1.0, 3.825e-08, 0.0, 1.0, 0.5, 0.0, -0.866, 0.5, 0.0, -0.866, 0.7071, 0.0, -0.7071, 0.7071, 0.0, -0.7071, 0.866, 0.0, -0.5, 0.866, 0.0, -0.5, 0.9659, 0.0, -0.2588, 0.9659, 0.0, -0.2588, -0.2588, 0.0, -0.9659, -0.2588, 0.0, -0.9659, -0.0654, 0.0, -0.9979, -0.0654, 0.0, -0.9979, 0.9659, 0.0, -0.2588, 0.9659, 0.0, -0.2588, 0.9979, 0.0, -0.0654, 0.9979, 0.0, -0.0654, -0.7071, 0.0, -0.7071, -0.7071, 0.0, -0.7071, -0.5, 0.0, -0.866, -0.5, 0.0, -0.866, 0.0654, 0.0, -0.9979, 0.0654, 0.0, -0.9979, 0.2588, 0.0, -0.9659, 0.2588, 0.0, -0.9659, 0.0, 1.0, -2.151e-08, 0.0, 1.0, -2.151e-08, 0.0, 1.0, -2.151e-08, 0.0, 1.0, -2.151e-08, 0.0, 1.0, -2.151e-08, 0.0, 1.0, -2.151e-08, 0.0, 1.0, -2.151e-08, 0.0, 1.0, -2.151e-08, 0.0, 1.0, -2.151e-08, 0.0, 1.0, -2.151e-08, 0.0, 1.0, -2.151e-08, 0.0, 1.0, -2.151e-08, 0.866, 0.0, -0.5, 0.866, 0.0, -0.5, 0.9659, 0.0, -0.2588, 0.9659, 0.0, -0.2588, -0.7071, 0.0, 0.7071, -0.7071, 0.0, 0.7071, -0.7071, 0.0, 0.7071, -0.7071, 0.0, 0.7071, 0.9659, 0.0, -0.2588, 0.9659, 0.0, -0.2588, 0.9979, 0.0, -0.0654, 0.9979, 0.0, -0.0654, -0.7071, -0.7071, 0.0, -0.7071, -0.7071, 0.0, -0.7071, -0.7071, 0.0, -0.7071, -0.7071, 0.0, 0.7071, 0.7071, 0.0, 0.7071, 0.7071, 0.0, 0.7071, 0.7071, 0.0, 0.7071, 0.7071, 0.0, -1.0, 0.0, 0.0, -1.0, 0.0, 0.0, -1.0, 0.0, 0.0, -1.0, 0.0, 0.0, -1.0, 0.0, 0.0, -1.0, 0.0, 0.0, -1.0, 0.0, 0.0, -1.0, 0.0, 0.0, 0.7071, 0.0, -0.7071, 0.7071, 0.0, -0.7071, 0.866, 0.0, -0.5, 0.866, 0.0, -0.5, 1.0, 0.0, 0.0, 1.0, 0.0, 0.0, 1.0, 0.0, 0.0, 1.0, 0.0, 0.0, -1.0, 0.0, 0.0, -1.0, 0.0, 0.0, -1.0, 0.0, 0.0, -1.0, 0.0, 0.0, -0.2588, 0.0, -0.9659, -0.2588, 0.0, -0.9659, -0.0654, 0.0, -0.9979, -0.0654, 0.0, -0.9979, -1.0, 0.0, 0.0, -1.0, 0.0, 0.0, -0.9979, 0.0, -0.0654, -0.9979, 0.0, -0.0654, 0.9979, 0.0, -0.0654, 1.0, 0.0, 0.0, 1.0, 0.0, 0.0, 0.9979, 0.0, -0.0654, 0.0, 0.7071, 0.7071, 0.0, 0.7071, 0.7071, 0.0, 0.7071, 0.7071, 0.0, 0.7071, 0.7071, -0.9659, 0.0, -0.2588, -0.9659, 0.0, -0.2588, -0.866, 0.0, -0.5, -0.866, 0.0, -0.5, 0.7071, 0.0, 0.7071, 0.7071, 0.0, 0.7071, 0.7071, 0.0, 0.7071, 0.7071, 0.0, 0.7071, -0.9979, 0.0, -0.0654, -1.0, 0.0, 0.0, -1.0, 0.0, 0.0, -0.9979, 0.0, -0.0654, -1.0, 0.0, 0.0, -1.0, 0.0, 0.0, -1.0, 0.0, 0.0, -1.0, 0.0, 0.0, 0.5, 0.0, -0.866, 0.5, 0.0, -0.866, 0.7071, 0.0, -0.7071, 0.7071, 0.0, -0.7071, 1.0, 0.0, 0.0, 1.0, 0.0, 0.0, 1.0, 0.0, 0.0, 1.0, 0.0, 0.0, 0.0, 0.0, 1.0, 0.0, 0.0, 1.0, 0.0, 0.0, 1.0, 0.0, 0.0, 1.0, 0.7071, 0.7071, 0.0, 0.7071, 0.7071, 0.0, 0.7071, 0.7071, 0.0, 0.7071, 0.7071, 0.0, -0.5, 0.0, -0.866, -0.5, 0.0, -0.866, -0.2588, 0.0, -0.9659, -0.2588, 0.0, -0.9659, 0.0, 0.0, 1.0, 0.0, 0.0, 1.0, 0.0, 0.0, 1.0, 0.0, 0.0, 1.0, -0.7071, 0.0, 0.7071, -0.7071, 0.0, 0.7071, -0.7071, 0.0, 0.7071, -0.7071, 0.0, 0.7071, -0.5, 0.0, -0.866, -0.5, 0.0, -0.866, -0.2588, 0.0, -0.9659, -0.2588, 0.0, -0.9659, 0.7071, 0.7071, 0.0, 0.7071, 0.7071, 0.0, 0.7071, 0.7071, 0.0, 0.7071, 0.7071, 0.0, 0.0654, 0.0, -0.9979, 0.0, 0.0, -1.0, 0.0, 0.0, -1.0, 0.0654, 0.0, -0.9979, 0.7071, 0.0, 0.7071, 0.7071, 0.0, 0.7071, 0.7071, 0.0, 0.7071, 0.7071, 0.0, 0.7071, 0.7071, -0.7071, 0.0, 0.7071, -0.7071, 0.0, 0.7071, -0.7071, 0.0, 0.7071, -0.7071, 0.0, 0.0654, 0.0, -0.9979, 0.0, 0.0, -1.0, 0.0, 0.0, -1.0, 0.0654, 0.0, -0.9979, 0.0, 0.0, 1.0, 0.0, 0.0, 1.0, 0.0, 0.0, 1.0, 0.0, 0.0, 1.0, 0.2588, 0.0, -0.9659, 0.2588, 0.0, -0.9659, 0.5, 0.0, -0.866, 0.5, 0.0, -0.866, -0.0654, 0.0, -0.9979, -0.0654, 0.0, -0.9979, 0.0, 0.0, -1.0, 0.0, 0.0, -1.0, -0.7071, 0.7071, 0.0, -0.7071, 0.7071, 0.0, -0.7071, 0.7071, 0.0, -0.7071, 0.7071, 0.0, 0.0, 0.7071, 0.7071, 0.0, 0.7071, 0.7071, 0.0, 0.7071, 0.7071, 0.0, 0.7071, 0.7071, 0.0654, 0.0, -0.9979, 0.0, 0.0, -1.0, 0.0, 0.0, -1.0, 0.0654, 0.0, -0.9979, -0.7071, 0.7071, 0.0, -0.7071, 0.7071, 0.0, -0.7071, 0.7071, 0.0, -0.7071, 0.7071, 0.0, 0.0, 0.0, 1.0, 0.0, 0.0, 1.0, 0.0, 0.0, 1.0, 0.0, 0.0, 1.0, 0.7071, 0.0, 0.7071, 0.7071, 0.0, 0.7071, 0.7071, 0.0, 0.7071, 0.7071, 0.0, 0.7071, 0.7071, 0.7071, 0.0, 0.7071, 0.7071, 0.0, 0.7071, 0.7071, 0.0, 0.7071, 0.7071, 0.0, 1.0, 0.0, 0.0, 1.0, 0.0, 0.0, 1.0, 0.0, 0.0, 1.0, 0.0, 0.0, 0.0654, 0.0, -0.9979, 0.0, 0.0, -1.0, 0.0, 0.0, -1.0, 0.0654, 0.0, -0.9979, 0.7071, -0.7071, 0.0, 0.7071, -0.7071, 0.0, 0.7071, -0.7071, 0.0, 0.7071, -0.7071, 0.0, 0.7071, 0.0, -0.7071, 0.7071, 0.0, -0.7071, 0.866, 0.0, -0.5, 0.866, 0.0, -0.5, -0.7071, 0.7071, 0.0, -0.7071, 0.7071, 0.0, -0.7071, 0.7071, 0.0, -0.7071, 0.7071, 0.0, 0.0, 0.7071, 0.7071, 0.0, 0.7071, 0.7071, 0.0, 0.7071, 0.7071, 0.0, 0.7071, 0.7071, -0.5, 0.0, -0.866, -0.5, 0.0, -0.866, -0.2588, 0.0, -0.9659, -0.2588, 0.0, -0.9659, -0.7071, 0.0, 0.7071, -0.7071, 0.0, 0.7071, -0.7071, 0.0, 0.7071, -0.7071, 0.0, 0.7071, 0.0, -0.7071, 0.7071, 0.0, -0.7071, 0.7071, 0.0, -0.7071, 0.7071, 0.0, -0.7071, 0.7071, 0.0, -1.0, 0.0, 0.0, -1.0, 0.0, 0.0, -1.0, 0.0, 0.0, -1.0, 0.0, 0.0, 0.7071, 0.7071, 0.0, 0.7071, 0.7071, 0.0, 0.7071, 0.7071, 0.0, 0.7071, 0.7071, 0.0, 0.0, 1.0, 0.0, 0.0, 1.0, 0.0, 0.0, 1.0, 0.0, 0.0, 1.0, 0.0, -0.7071, 0.7071, 0.0, -0.7071, 0.7071, 0.0, -0.7071, 0.7071, 0.0, -0.7071, 0.7071, 0.7071, 0.7071, 0.0, 0.7071, 0.7071, 0.0, 0.7071, 0.7071, 0.0, 0.7071, 0.7071, 0.0, 0.7071, 0.0, 0.7071, 0.7071, 0.0, 0.7071, 0.7071, 0.0, 0.7071, 0.7071, 0.0, 0.7071, 0.0, 0.7071, 0.7071, 0.0, 0.7071, 0.7071, 0.0, 0.7071, 0.7071, 0.0, 0.7071, 0.7071, 0.0, -1.0, 0.0, 0.0, -1.0, 0.0, 0.0, -1.0, 0.0, 0.0, -1.0, 0.0, 0.0, 0.0, 1.0, 0.0, 0.0, 1.0, 0.0, 0.0, 1.0, 0.0, 0.0, 1.0, 0.0, -0.7071, 0.7071, 0.0, -0.7071, 0.7071, 0.0, -0.7071, 0.7071, 0.0, -0.7071, 0.7071, 0.0, 0.0, 1.0, 0.0, 0.0, 1.0, 0.0, 0.0, 1.0, 0.0, 0.0, 1.0, 0.7071, 0.0, 0.7071, 0.7071, 0.0, 0.7071, 0.7071, 0.0, 0.7071, 0.7071, 0.0, 0.7071, 0.7071, 0.0, 0.7071, 0.7071, 0.0, 0.7071, 0.7071, 0.0, 0.7071, 0.7071, 0.0, 0.7071, -1.0, 0.0, 0.0, -1.0, 0.0, 0.0, -1.0, 0.0, 0.0, -1.0, 0.0, 0.0, -0.7071, 0.0, -0.7071, -0.7071, 0.0, -0.7071, -0.7071, 0.0, -0.7071, -0.7071, 0.0, -0.7071, 0.7071, 0.0, -0.7071, 0.7071, 0.0, -0.7071, 0.7071, 0.0, -0.7071, 0.7071, 0.0, -0.7071, 0.0, -0.7071, 0.7071, 0.0, -0.7071, 0.7071, 0.0, -0.7071, 0.7071, 0.0, -0.7071, 0.7071, 0.0, 0.0, 1.0, 0.0, 0.0, 1.0, 0.0, 0.0, 1.0, 0.0, 0.0, 1.0, 0.7071, 0.0, -0.7071, 0.7071, 0.0, -0.7071, 0.7071, 0.0, -0.7071, 0.7071, 0.0, -0.7071, 1.0, 0.0, 0.0, 1.0, 0.0, 0.0, 1.0, 0.0, 0.0, 1.0, 0.0, 0.0, -0.7071, 0.0, 0.7071, -0.7071, 0.0, 0.7071, -0.7071, 0.0, 0.7071, -0.7071, 0.0, 0.7071, -1.0, 0.0, 0.0, -1.0, 0.0, 0.0, -1.0, 0.0, 0.0, -1.0, 0.0, 0.0, 0.7071, 0.0, -0.7071, 0.7071, 0.0, -0.7071, 0.7071, 0.0, -0.7071, 0.7071, 0.0, -0.7071, -0.7071, 0.0, -0.7071, -0.7071, 0.0, -0.7071, -0.7071, 0.0, -0.7071, -0.7071, 0.0, -0.7071, -1.0, 0.0, 0.0, -1.0, 0.0, 0.0, -1.0, 0.0, 0.0, -1.0, 0.0, 0.0, 0.0, 0.0, 1.0, 0.0, 0.0, 1.0, 0.0, 0.0, 1.0, 0.0, 0.0, 1.0, 0.0, 0.0, 1.0, 0.0, 0.0, 1.0, 0.0, 0.0, 1.0, 0.0, 0.0, 1.0, -1.0, 0.0, 0.0, -1.0, 0.0, 0.0, -1.0, 0.0, 0.0, -1.0, 0.0, 0.0, 1.0, 0.0, 0.0, 1.0, 0.0, 0.0, 1.0, 0.0, 0.0, 1.0, 0.0, 0.0, -0.7071, -0.7071, 0.0, -0.7071, -0.7071, 0.0, -0.7071, -0.7071, 0.0, -0.7071, -0.7071, 0.0, 0.0, 0.7071, 0.7071, 0.0, 0.7071, 0.7071, 0.0, 0.7071, 0.7071, 0.0, 0.7071, 0.7071, 0.0, -1.0, 0.0, 0.0, -1.0, 0.0, 0.0, -1.0, 0.0, 0.0, -1.0, 0.0, 0.0, -1.0, 0.0, 0.0, -1.0, 0.0, 0.0, -1.0, 0.0, 0.0, -1.0, 0.0, 0.0, 1.0, 0.0, 0.0, 1.0, 0.0, 0.0, 1.0, 0.0, 0.0, 1.0, 0.0, -1.0, 0.0, 0.0, -1.0, 0.0, 0.0, -1.0, 0.0, 0.0, -1.0, 0.0, 0.0, -1.0, 0.0, 0.0, -1.0, 0.0, 0.0, -1.0, 0.0, 0.0, -1.0, 0.0, 0.0, 0.0, 1.0, 0.0, 0.0, 1.0, 0.0, 0.0, 1.0, 0.0, 0.0, 1.0, 0.0, 1.0, 0.0, 0.0, 1.0, 0.0, 0.0, 1.0, 0.0, 0.0, 1.0, 0.0, 0.0, 0.0, 1.0, 0.0, 0.0, 1.0, 0.0, 0.0, 1.0, 0.0, 0.0, 1.0, 0.0, 0.0, -1.0, 0.0, 0.0, -1.0, 0.0, 0.0, -1.0, 0.0, 0.0, -1.0, 0.0, -1.0, 0.0, 0.0, -1.0, 0.0, 0.0, -1.0, 0.0, 0.0, -1.0, 0.0, 0.0, 0.0, -1.0, 0.0, 0.0, -1.0, 0.0, 0.0, -1.0, 0.0, 0.0, -1.0, 0.0, 1.0, 0.0, 0.0, 1.0, 0.0, 0.0, 1.0, 0.0, 0.0, 1.0, 0.0, 0.0, -0.0654, 0.0, -0.9979, -0.0654, 0.0, -0.9979, 0.0, 0.0, -1.0, 0.0, 0.0, -1.0, 0.0, 1.0, 0.0, 0.0, 1.0, 0.0, 0.0, 1.0, 0.0, 0.0, 1.0, 0.0, 0.0, 1.0, 0.0, 0.0, 1.0, 0.0, 0.0, 1.0, 0.0, 0.0, 1.0, 0.0, 0.0, 1.0, 0.0, 0.0, 1.0, 0.0, 0.0, 1.0, 0.0, 0.0, 1.0, 0.0, 1.0, 0.0, 0.0, 1.0, 0.0, 0.0, 1.0, 0.0, 0.0, 1.0, 0.0, 0.0, 0.0, -1.0, 0.0, 0.0, -1.0, 0.0, 0.0, -1.0, 0.0, 0.0, -1.0, 0.0, 0.0, 1.0, 0.0, 0.0, 1.0, 0.0, 0.0, 1.0, 0.0, 0.0, 1.0, 0.0, -1.0, 0.0, 0.0, -1.0, 0.0, 0.0, -1.0, 0.0, 0.0, -1.0, 0.0, 0.0, 0.0, -1.0, 0.0, 0.0, -1.0, 0.0, 0.0, -1.0, 0.0, 0.0, -1.0, 0.0, -1.0, 0.0, 0.0, -1.0, 0.0, 0.0, -1.0, 0.0, 0.0, -1.0, 0.0, 0.0, -0.7071, 0.0, -0.7071, -0.7071, 0.0, -0.7071, -0.5, 0.0, -0.866, -0.5, 0.0, -0.866, 0.866, 0.0, -0.5, 0.866, 0.0, -0.5, 0.9659, 0.0, -0.2588, 0.9659, 0.0, -0.2588, -0.7071, 0.7071, 0.0, -0.7071, 0.7071, 0.0, -0.7071, 0.7071, 0.0, -0.7071, 0.7071, 0.0, -0.5, 0.0, -0.866, -0.5, 0.0, -0.866, -0.2588, 0.0, -0.9659, -0.2588, 0.0, -0.9659, 1.12e-08, 0.0, -1.0, 1.093e-08, 0.0, -1.0, 1.093e-08, 0.0, -1.0, 1.096e-08, 0.0, -1.0, 5.327e-09, 0.0, -1.0, 1.12e-08, 0.0, -1.0, 1.12e-08, 0.0, -1.0, 1.357e-10, 0.0, -1.0, 1.357e-10, 0.0, -1.0, 1.12e-08, 0.0, -1.0, 2.011e-09, 0.0, -1.0, 7.448e-09, 0.0, -1.0, 1.12e-08, 0.0, -1.0, 1.12e-08, 0.0, -1.0, 1.12e-08, 0.0, -1.0, 1.12e-08, 0.0, -1.0, 1.12e-08, 0.0, -1.0, 1.12e-08, 0.0, -1.0, 1.12e-08, 0.0, -1.0, 1.12e-08, 0.0, -1.0, 1.12e-08, 0.0, -1.0, 1.12e-08, 0.0, -1.0, 1.12e-08, 0.0, -1.0, 1.12e-08, 0.0, -1.0, 1.058e-08, 0.0, -1.0, 1.084e-08, 0.0, -1.0, 1.12e-08, 0.0, -1.0, 1.12e-08, 0.0, -1.0, 1.067e-08, 0.0, -1.0, 1.067e-08, 0.0, -1.0, 1.08e-08, 0.0, -1.0, 1.08e-08, 0.0, -1.0, 1.12e-08, 0.0, -1.0, 0.0, -0.7071, 0.7071, 0.0, -0.7071, 0.7071, 0.0, -0.7071, 0.7071, 0.0, -0.7071, 0.7071, 0.9979, 0.0, -0.0654, 1.0, 0.0, 0.0, 1.0, 0.0, 0.0, 0.9979, 0.0, -0.0654, -0.7071, -0.7071, 0.0, -0.7071, -0.7071, 0.0, -0.7071, -0.7071, 0.0, -0.7071, -0.7071, 0.0, 0.9979, 0.0, -0.0654, 0.9979, 0.0, -0.0654, 1.0, 0.0, 0.0, 1.0, 0.0, 0.0, 0.7071, 0.0, 0.7071, 0.7071, 0.0, 0.7071, 0.7071, 0.0, 0.7071, 0.7071, 0.0, 0.7071, 1.0, 0.0, 0.0, 1.0, 0.0, 0.0, 1.0, 0.0, 0.0, 1.0, 0.0, 0.0, -0.7071, -0.7071, 0.0, -0.7071, -0.7071, 0.0, -0.7071, -0.7071, 0.0, -0.7071, -0.7071, 0.0, -0.9659, 0.0, -0.2588, -0.9659, 0.0, -0.2588, -0.866, 0.0, -0.5, -0.866, 0.0, -0.5, -1.0, 0.0, 0.0, -1.0, 0.0, 0.0, -1.0, 0.0, 0.0, -1.0, 0.0, 0.0, 0.0, 1.0, -1.229e-08, 0.0, 1.0, -1.229e-08, 0.0, 1.0, -1.229e-08, 0.0, 1.0, -1.229e-08, 0.0, 1.0, -1.229e-08, 0.0, 1.0, -1.229e-08, 0.0, 1.0, -1.229e-08, 0.0, 1.0, -1.229e-08, 0.0, 1.0, -1.229e-08, 0.0, 1.0, -1.229e-08, 0.0, 1.0, -1.229e-08, 0.0, 1.0, -1.229e-08, -0.7071, 0.0, -0.7071, -0.7071, 0.0, -0.7071, -0.5, 0.0, -0.866, -0.5, 0.0, -0.866, 0.0654, 0.0, -0.9979, 0.0654, 0.0, -0.9979, 0.2588, 0.0, -0.9659, 0.2588, 0.0, -0.9659, 0.7071, 0.0, -0.7071, 0.7071, 0.0, -0.7071, 0.866, 0.0, -0.5, 0.866, 0.0, -0.5, 0.7071, 0.0, 0.7071, 0.7071, 0.0, 0.7071, 0.7071, 0.0, 0.7071, 0.7071, 0.0, 0.7071, 1.04e-08, 0.0, -1.0, 7.951e-09, 0.0, -1.0, -2.89e-09, 0.0, -1.0, 1.04e-08, 0.0, -1.0, 5.133e-09, 0.0, -1.0, 5.133e-09, 0.0, -1.0, 1.04e-08, 0.0, -1.0, 5.133e-09, 0.0, -1.0, 5.327e-09, 0.0, -1.0, 1.096e-08, 0.0, -1.0, 1.04e-08, 0.0, -1.0, 1.04e-08, 0.0, -1.0, 1.093e-08, 0.0, -1.0, 1.093e-08, 0.0, -1.0, 1.08e-08, 0.0, -1.0, 1.08e-08, 0.0, -1.0, 1.04e-08, 0.0, -1.0, 1.04e-08, 0.0, -1.0, 1.067e-08, 0.0, -1.0, 1.067e-08, 0.0, -1.0, 1.084e-08, 0.0, -1.0, 1.058e-08, 0.0, -1.0, 1.04e-08, 0.0, -1.0, 1.04e-08, 0.0, -1.0, 1.04e-08, 0.0, -1.0, 1.04e-08, 0.0, -1.0, 1.04e-08, 0.0, -1.0, 1.04e-08, 0.0, -1.0, 1.04e-08, 0.0, -1.0, 1.04e-08, 0.0, -1.0, 1.04e-08, 0.0, -1.0, 1.04e-08, 0.0, -1.0, -0.866, 0.0, -0.5, -0.866, 0.0, -0.5, -0.7071, 0.0, -0.7071, -0.7071, 0.0, -0.7071, -0.9659, 0.0, -0.2588, -0.9659, 0.0, -0.2588, -0.866, 0.0, -0.5, -0.866, 0.0, -0.5, 0.0, -1.0, -9.835e-08, 0.0, -1.0, -9.835e-08, 0.0, -1.0, -9.835e-08, 0.0, -1.0, -9.835e-08, 0.0, -1.0, -9.835e-08, 0.0, -1.0, -9.835e-08, 0.0, -1.0, -9.835e-08, 0.0, -1.0, -9.835e-08, 0.0, -1.0, -9.835e-08, 0.0, -1.0, -9.835e-08, 0.0, -1.0, -9.835e-08, 0.0, -1.0, -9.835e-08, -0.7071, 0.0, -0.7071, -0.7071, 0.0, -0.7071, -0.5, 0.0, -0.866, -0.5, 0.0, -0.866, 0.0, 1.0, 2.151e-08, 0.0, 1.0, 2.151e-08, 0.0, 1.0, 2.151e-08, 0.0, 1.0, 2.151e-08, 0.0, 1.0, 2.151e-08, 0.0, 1.0, 2.151e-08, 0.0, 1.0, 2.151e-08, 0.0, 1.0, 2.151e-08, 0.0, 1.0, 2.151e-08, 0.0, 1.0, 2.151e-08, 0.0, 1.0, 2.151e-08, 0.0, 1.0, 2.151e-08, -1.0, 0.0, 0.0, -1.0, 0.0, 0.0, -1.0, 0.0, 0.0, -1.0, 0.0, 0.0, 0.7071, -0.7071, 0.0, 0.7071, -0.7071, 0.0, 0.7071, -0.7071, 0.0, 0.7071, -0.7071, 0.0, 0.0, 1.0, 9.22e-09, 0.0, 1.0, 9.22e-09, 0.0, 1.0, 9.22e-09, 0.0, 1.0, 9.22e-09, 0.0, 1.0, 9.22e-09, 0.0, 1.0, 9.22e-09, 0.0, 1.0, 9.22e-09, 0.0, 1.0, 9.22e-09, 0.0, 1.0, 9.22e-09, 0.0, 1.0, 9.22e-09, 0.0, 1.0, 9.22e-09, 0.0, 1.0, 9.22e-09, 0.7071, 0.7071, 0.0, 0.7071, 0.7071, 0.0, 0.7071, 0.7071, 0.0, 0.7071, 0.7071, 0.0, 0.0, 0.0, 1.0, 0.0, 0.0, 1.0, 0.0, 0.0, 1.0, 0.0, 0.0, 1.0, -0.866, 0.0, -0.5, -0.866, 0.0, -0.5, -0.7071, 0.0, -0.7071, -0.7071, 0.0, -0.7071, 0.0, -1.0, -2.151e-08, 0.0, -1.0, -2.151e-08, 0.0, -1.0, -2.151e-08, 0.0, -1.0, -2.151e-08, 0.0, -1.0, -2.151e-08, 0.0, -1.0, -2.151e-08, 0.0, -1.0, -2.151e-08, 0.0, -1.0, -2.151e-08, 0.0, -1.0, -2.151e-08, 0.0, -1.0, -2.151e-08, 0.0, -1.0, -2.151e-08, 0.0, -1.0, -2.151e-08, 1.058e-08, 0.0, 1.0, 1.877e-08, 0.0, 1.0, 3.006e-08, 0.0, 1.0, 1.791e-08, 0.0, 1.0, 2.786e-08, 0.0, 1.0, 1.058e-08, 0.0, 1.0, 1.058e-08, 0.0, 1.0, 1.058e-08, 0.0, 1.0, 1.058e-08, 0.0, 1.0, 1.058e-08, 0.0, 1.0, 3.2e-08, 0.0, 1.0, 2.293e-08, 0.0, 1.0, 1.98e-08, 0.0, 1.0, 1.98e-08, 0.0, 1.0, 0.0, 1.0, 4.303e-08, 0.0, 1.0, 4.303e-08, 0.0, 1.0, 4.303e-08, 0.0, 1.0, 4.303e-08, 0.0, 1.0, 4.303e-08, 0.0, 1.0, 4.303e-08, 0.0, 1.0, 4.303e-08, 0.0, 1.0, 4.303e-08, 0.0, 1.0, 4.303e-08, 0.0, 1.0, 4.303e-08, 0.0, 1.0, 4.303e-08, 0.0, 1.0, 4.303e-08, -0.2588, 0.0, -0.9659, -0.2588, 0.0, -0.9659, -0.0654, 0.0, -0.9979, -0.0654, 0.0, -0.9979, 0.2588, 0.0, -0.9659, 0.2588, 0.0, -0.9659, 0.5, 0.0, -0.866, 0.5, 0.0, -0.866, 0.0, -1.0, -8.605e-08, 0.0, -1.0, -8.605e-08, 0.0, -1.0, -8.605e-08, 0.0, -1.0, -8.605e-08, 0.0, -1.0, -8.605e-08, 0.0, -1.0, -8.605e-08, 0.0, -1.0, -8.605e-08, 0.0, -1.0, -8.605e-08, 0.0, -1.0, -8.605e-08, 0.0, -1.0, -8.605e-08, 0.0, -1.0, -8.605e-08, 0.0, -1.0, -8.605e-08, 0.866, 0.0, -0.5, 0.866, 0.0, -0.5, 0.9659, 0.0, -0.2588, 0.9659, 0.0, -0.2588, -0.9659, 0.0, -0.2588, -0.9659, 0.0, -0.2588, -0.9979, 0.0, -0.0654, -0.9979, 0.0, -0.0654, 0.0, -1.0, 9.835e-08, 0.0, -1.0, 9.835e-08, 0.0, -1.0, 9.835e-08, 0.0, -1.0, 9.835e-08, 0.0, -1.0, 9.835e-08, 0.0, -1.0, 9.835e-08, 0.0, -1.0, 9.835e-08, 0.0, -1.0, 9.835e-08, 0.0, -1.0, 9.835e-08, 0.0, -1.0, 9.835e-08, 0.0, -1.0, 9.835e-08, 0.0, -1.0, 9.835e-08, -0.7071, 0.0, 0.7071, -0.7071, 0.0, 0.7071, -0.7071, 0.0, 0.7071, -0.7071, 0.0, 0.7071, 0.0, 1.0, -9.22e-09, 0.0, 1.0, -9.22e-09, 0.0, 1.0, -9.22e-09, 0.0, 1.0, -9.22e-09, 0.0, 1.0, -9.22e-09, 0.0, 1.0, -9.22e-09, 0.0, 1.0, -9.22e-09, 0.0, 1.0, -9.22e-09, 0.0, 1.0, -9.22e-09, 0.0, 1.0, -9.22e-09, 0.0, 1.0, -9.22e-09, 0.0, 1.0, -9.22e-09, 0.9659, 0.0, -0.2588, 0.9659, 0.0, -0.2588, 0.9979, 0.0, -0.0654, 0.9979, 0.0, -0.0654, 0.0, -1.0, 4.61e-09, 0.0, -1.0, 4.61e-09, 0.0, -1.0, 4.61e-09, 0.0, -1.0, 4.61e-09, 0.0, -1.0, 4.61e-09, 0.0, -1.0, 4.61e-09, 0.0, -1.0, 4.61e-09, 0.0, -1.0, 4.61e-09, 0.0, -1.0, 4.61e-09, 0.0, -1.0, 4.61e-09, 0.0, -1.0, 4.61e-09, 0.0, -1.0, 4.61e-09, -0.866, 0.0, -0.5, -0.866, 0.0, -0.5, -0.7071, 0.0, -0.7071, -0.7071, 0.0, -0.7071, 0.0, -1.0, -9.22e-09, 0.0, -1.0, -9.22e-09, 0.0, -1.0, -9.22e-09, 0.0, -1.0, -9.22e-09, 0.0, -1.0, -9.22e-09, 0.0, -1.0, -9.22e-09, 0.0, -1.0, -9.22e-09, 0.0, -1.0, -9.22e-09, 0.0, -1.0, -9.22e-09, 0.0, -1.0, -9.22e-09, 0.0, -1.0, -9.22e-09, 0.0, -1.0, -9.22e-09, 0.0, -1.0, 4.917e-08, 0.0, -1.0, 4.917e-08, 0.0, -1.0, 4.917e-08, 0.0, -1.0, 4.917e-08, 0.0, -1.0, 4.917e-08, 0.0, -1.0, 4.917e-08, 0.0, -1.0, 4.917e-08, 0.0, -1.0, 4.917e-08, 0.0, -1.0, 4.917e-08, 0.0, -1.0, 4.917e-08, 0.0, -1.0, 4.917e-08, 0.0, -1.0, 4.917e-08, 0.0, -1.0, 0.0, 0.0, -1.0, 0.0, 0.0, -1.0, 0.0, 0.0, -1.0, 0.0, 0.0, -1.0, 0.0, 0.0, -1.0, 0.0, 0.0, -1.0, 0.0, 0.0, -1.0, 0.0, 0.0, -1.0, 0.0, 0.0, -1.0, 0.0, 0.0, -1.0, 0.0, 0.0, -1.0, 0.0, 0.7071, 0.0, 0.7071, 0.7071, 0.0, 0.7071, 0.7071, 0.0, 0.7071, 0.7071, 0.0, 0.7071, 0.0, 1.0, -9.835e-08, 0.0, 1.0, -9.835e-08, 0.0, 1.0, -9.835e-08, 0.0, 1.0, -9.835e-08, 0.0, 1.0, -9.835e-08, 0.0, 1.0, -9.835e-08, 0.0, 1.0, -9.835e-08, 0.0, 1.0, -9.835e-08, 0.0, 1.0, -9.835e-08, 0.0, 1.0, -9.835e-08, 0.0, 1.0, -9.835e-08, 0.0, 1.0, -9.835e-08, 0.9659, 0.0, -0.2588, 0.9659, 0.0, -0.2588, 0.9979, 0.0, -0.0654, 0.9979, 0.0, -0.0654, 0.5, 0.0, -0.866, 0.5, 0.0, -0.866, 0.7071, 0.0, -0.7071, 0.7071, 0.0, -0.7071, 0.0, 1.0, 1.229e-08, 0.0, 1.0, 1.229e-08, 0.0, 1.0, 1.229e-08, 0.0, 1.0, 1.229e-08, 0.0, 1.0, 1.229e-08, 0.0, 1.0, 1.229e-08, 0.0, 1.0, 1.229e-08, 0.0, 1.0, 1.229e-08, 0.0, 1.0, 1.229e-08, 0.0, 1.0, 1.229e-08, 0.0, 1.0, 1.229e-08, 0.0, 1.0, 1.229e-08, 0.0654, 0.0, -0.9979, 0.0654, 0.0, -0.9979, 0.2588, 0.0, -0.9659, 0.2588, 0.0, -0.9659, 0.7071, 0.0, -0.7071, 0.7071, 0.0, -0.7071, 0.7071, 0.0, -0.7071, 0.7071, 0.0, -0.7071, 1.0, 0.0, 0.0, 1.0, 0.0, 0.0, 1.0, 0.0, 0.0, 1.0, 0.0, 0.0, -0.7071, -0.7071, 0.0, -0.7071, -0.7071, 0.0, -0.7071, -0.7071, 0.0, -0.7071, -0.7071, 0.0, 5.795e-08, 0.0, 1.0, 5.991e-08, 0.0, 1.0, 5.703e-08, 0.0, 1.0, 8.677e-08, 0.0, 1.0, 6.356e-08, 0.0, 1.0, -0.7071, 0.7071, 0.0, -0.7071, 0.7071, 0.0, -0.7071, 0.7071, 0.0, -0.7071, 0.7071, 0.0, -0.9979, 0.0, -0.0654, -1.0, 0.0, 0.0, -1.0, 0.0, 0.0, -0.9979, 0.0, -0.0654, -0.7071, 0.0, 0.7071, -0.7071, 0.0, 0.7071, -0.7071, 0.0, 0.7071, -0.7071, 0.0, 0.7071, -0.7071, 0.7071, 0.0, -0.7071, 0.7071, 0.0, -0.7071, 0.7071, 0.0, -0.7071, 0.7071, 0.0, 0.2588, 0.0, -0.9659, 0.2588, 0.0, -0.9659, 0.5, 0.0, -0.866, 0.5, 0.0, -0.866, -0.9659, 0.0, -0.2588, -0.9659, 0.0, -0.2588, -0.9979, 0.0, -0.0654, -0.9979, 0.0, -0.0654, -0.9979, 0.0, -0.0654, -1.0, 0.0, 0.0, -1.0, 0.0, 0.0, -0.9979, 0.0, -0.0654, 1.0, 0.0, 0.0, 1.0, 0.0, 0.0, 1.0, 0.0, 0.0, 1.0, 0.0, 0.0, -0.7071, 0.0, 0.7071, -0.7071, 0.0, 0.7071, -0.7071, 0.0, 0.7071, -0.7071, 0.0, 0.7071, -1.71e-09, 0.0, 1.0, -9.284e-09, 0.0, 1.0, 0.0, 0.0, 1.0, -8.112e-09, 0.0, 1.0, -4.144e-09, 0.0, 1.0, -0.7071, 0.0, 0.7071, -0.7071, 0.0, 0.7071, -0.7071, 0.0, 0.7071, -0.7071, 0.0, 0.7071, -0.7071, 0.0, 0.7071, -0.7071, 0.0, 0.7071, -0.7071, 0.0, 0.7071, -0.7071, 0.0, 0.7071, -1.0, 0.0, 0.0, -1.0, 0.0, 0.0, -1.0, 0.0, 0.0, -1.0, 0.0, 0.0, 0.7071, -0.7071, 0.0, 0.7071, -0.7071, 0.0, 0.7071, -0.7071, 0.0, 0.7071, -0.7071, 0.0, 1.0, 0.0, 0.0, 1.0, 0.0, 0.0, 1.0, 0.0, 0.0, 1.0, 0.0, 0.0, 0.5, 0.0, -0.866, 0.5, 0.0, -0.866, 0.7071, 0.0, -0.7071, 0.7071, 0.0, -0.7071])] * 3)])

# ---- objects
ob_pinheader_2x4_p1_27mm_smd = bpy.data.objects.new('PinHeader_2x4_P1.27mm_SMD', me_pinheader_2x4_p1_27mm_smd)

# ---- transforms, parenting, visibility, modifiers, constraints
ob_pinheader_2x4_p1_27mm_smd.location = (0.0, 0.0, 0.0)
_m = ob_pinheader_2x4_p1_27mm_smd.modifiers.new('Bevel', 'BEVEL')
_m.width = 0.003
_m.width_pct = 0.003
_m.segments = 3
_m.use_clamp_overlap = False

# ---- collection membership
col_pinheader_2x4_p1_27mm_smd.objects.link(ob_pinheader_2x4_p1_27mm_smd)

# ---- scene / render settings (as saved in the file)
scene.frame_start = 1; scene.frame_end = 250; scene.frame_set(1)
scene.render.engine = 'BLENDER_EEVEE_NEXT'
scene.cycles.sampling_pattern = 'TABULATED_SOBOL'
scene.eevee.ray_tracing_options.trace_max_roughness = 0.0
bpy.context.view_layer.update()

# ---- added for rendering (the .blend has no active camera and no usable light): camera, sun
cam_auto = bpy.data.cameras.new('AutoCamera')
cam_auto.lens = 50.0
cam_auto.sensor_width = 36.0
cam_auto.clip_end = 1000.0
ob_auto_camera = bpy.data.objects.new('AutoCamera', cam_auto)
scene.collection.objects.link(ob_auto_camera)
ob_auto_camera.location = (8.07607, -9.69128, 8.66085)
ob_auto_camera.rotation_euler = (1.09748, -7.21219e-08, 0.694738)
scene.camera = ob_auto_camera
light_auto_sun = bpy.data.lights.new('AutoSun', 'SUN')
light_auto_sun.energy = 3.0
light_auto_sun.angle = 0.0523599
ob_auto_sun = bpy.data.objects.new('AutoSun', light_auto_sun)
scene.collection.objects.link(ob_auto_sun)
ob_auto_sun.rotation_euler = (0.872665, 0.174533, 0.523599)
bpy.context.view_layer.update()
